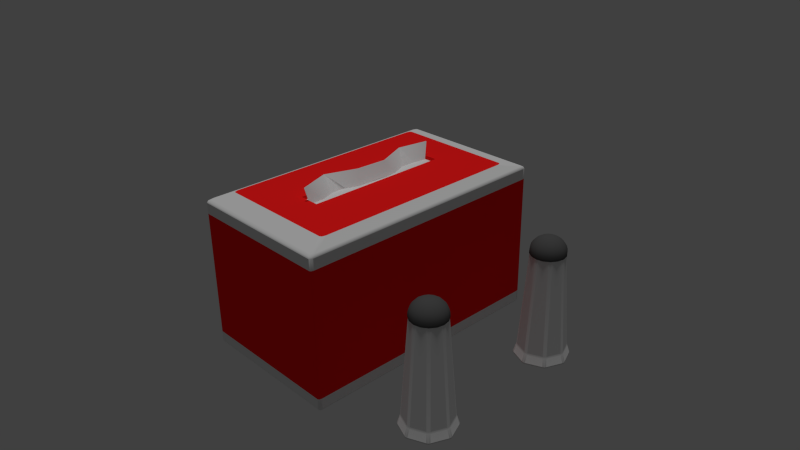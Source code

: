 # Source: RestaurantTableSet1.blend  (saved by Blender 2.79.0; exported with 4.5.12 LTS)
import bpy
from mathutils import Matrix  # noqa: F401  (used for matrix-valued properties, if any)

bpy.ops.wm.read_factory_settings(use_empty=True)
scene = bpy.context.scene
scene.name = 'Scene'

# ---- collections
col_collection_1 = bpy.data.collections.new('Collection 1'); scene.collection.children.link(col_collection_1)

# ---- materials (node trees are filled in below, after node groups)
mat_glassshaker = bpy.data.materials.new('glassShaker')
mat_glassshaker.alpha_threshold = 0.0
mat_glassshaker.use_transparent_shadow = False
mat_glassshaker.roughness = 0.5
mat_metaltip = bpy.data.materials.new('metalTip')
mat_metaltip.alpha_threshold = 0.0
mat_metaltip.use_transparent_shadow = False
mat_metaltip.diffuse_color = (0.1, 0.1, 0.1, 1.0)
mat_metaltip.roughness = 0.5
mat_salt = bpy.data.materials.new('salt')
mat_salt.alpha_threshold = 0.0
mat_salt.use_transparent_shadow = False
mat_salt.diffuse_color = (0.05345, 0.05345, 0.05345, 1.0)
mat_salt.roughness = 0.5
mat_salt.specular_intensity = 0.0
mat_holder = bpy.data.materials.new('holder')
mat_holder.alpha_threshold = 0.0
mat_holder.use_transparent_shadow = False
mat_holder.diffuse_color = (1.0, 0.0125, 0.0125, 1.0)
mat_holder.roughness = 0.5
mat_holder.line_color = (0.0, 0.0, 0.0, 1.0)
mat_napkin = bpy.data.materials.new('napkin')
mat_napkin.alpha_threshold = 0.0
mat_napkin.use_transparent_shadow = False
mat_napkin.roughness = 0.5
mat_napkin.specular_intensity = 0.0
mat_moarholder = bpy.data.materials.new('moarHolder')
mat_moarholder.alpha_threshold = 0.0
mat_moarholder.use_transparent_shadow = False
mat_moarholder.roughness = 0.5

# ---- material node trees

# ---- world
world_world = bpy.data.worlds.new('World'); scene.world = world_world
world_world.color = (0.05088, 0.05088, 0.05088)
world_world.use_sun_shadow = False
world_world.sun_shadow_jitter_overblur = 0.0
world_world.cycles.sampling_method = 'NONE'
world_world.cycles.sample_map_resolution = 256

# ---- cameras
cam_camera = bpy.data.cameras.new('Camera')
cam_camera.clip_end = 100.0
cam_camera.lens = 35.0
cam_camera.sensor_width = 32.0
cam_camera.sensor_height = 18.0
cam_camera.ortho_scale = 7.314
cam_camera.dof.focus_distance = 0.0
cam_camera.dof.aperture_fstop = 128.0

# ---- lights
light_lamp = bpy.data.lights.new('Lamp', 'SUN')
light_lamp.transmission_factor = 0.0
light_lamp.cutoff_distance = 30.0
light_lamp.angle = 0.1993
light_lamp.energy = 1.0
light_lamp.shadow_buffer_clip_start = 1.001
light_lamp.shadow_soft_size = 0.1
light_lamp.shadow_cascade_max_distance = 1000.0
light_lamp.cycles.use_multiple_importance_sampling = False

# ---- meshes
me_cylinder_008 = bpy.data.meshes.new('Cylinder.008')
me_cylinder_008.from_pydata([(0.02318, 0.3474, -0.7378), (-7.451e-09, 0.3379, -0.7617), (-0.02318, 0.3474, -0.7378), (0.01415, 0.3488, -0.7547), (-4.41e-09, 0.3541, -0.7527), (-0.01415, 0.3488, -0.7547), (-3.742e-09, 0.351, -0.7366), (0.2389, 0.2389, -0.7617), (0.2293, 0.2621, -0.7378), (0.2621, 0.2293, -0.7378), (0.2367, 0.2567, -0.7547), (0.2504, 0.2504, -0.7527), (0.2482, 0.2482, -0.7366), (0.2567, 0.2367, -0.7547), (0.3379, -1.304e-08, -0.7617), (0.3474, 0.02318, -0.7378), (0.3474, -0.02318, -0.7378), (0.3488, 0.01415, -0.7547), (0.3541, -1.261e-08, -0.7527), (0.351, -1.332e-08, -0.7366), (0.3488, -0.01415, -0.7547), (0.2389, -0.2389, -0.7617), (0.2621, -0.2293, -0.7378), (0.2293, -0.2621, -0.7378), (0.2567, -0.2367, -0.7547), (0.2504, -0.2504, -0.7527), (0.2482, -0.2482, -0.7366), (0.2367, -0.2567, -0.7547), (-3.166e-08, -0.3379, -0.7617), (0.02318, -0.3474, -0.7378), (-0.02318, -0.3474, -0.7378), (0.01415, -0.3488, -0.7547), (-3.197e-08, -0.3541, -0.7527), (-3.629e-08, -0.351, -0.7366), (-0.01415, -0.3488, -0.7547), (-0.2389, -0.2389, -0.7617), (-0.2293, -0.2621, -0.7378), (-0.2621, -0.2293, -0.7378), (-0.2367, -0.2567, -0.7547), (-0.2504, -0.2504, -0.7527), (-0.2482, -0.2482, -0.7366), (-0.2567, -0.2367, -0.7547), (-0.3379, 8.382e-09, -0.7617), (-0.3474, -0.02318, -0.7378), (-0.3474, 0.02318, -0.7378), (-0.3488, -0.01415, -0.7547), (-0.3541, 2.258e-09, -0.7527), (-0.351, 6.037e-09, -0.7366), (-0.3488, 0.01415, -0.7547), (-0.2389, 0.2389, -0.7617), (-0.2621, 0.2293, -0.7378), (-0.2293, 0.2621, -0.7378), (-0.2567, 0.2367, -0.7547), (-0.2504, 0.2504, -0.7527), (-0.2482, 0.2482, -0.7366), (-0.2367, 0.2567, -0.7547), (0.02318, 0.2144, 0.6812), (-0.02318, 0.2144, 0.6812), (-9.978e-09, 0.2184, 0.6812), (0.168, 0.1352, 0.6812), (0.1352, 0.168, 0.6812), (0.1544, 0.1544, 0.6812), (0.2144, -0.02318, 0.6812), (0.2144, 0.02318, 0.6812), (0.2184, -7.639e-09, 0.6812), (0.1352, -0.168, 0.6812), (0.168, -0.1352, 0.6812), (0.1544, -0.1544, 0.6812), (-0.02318, -0.2144, 0.6812), (0.02318, -0.2144, 0.6812), (-2.953e-08, -0.2184, 0.6812), (-0.168, -0.1352, 0.6812), (-0.1352, -0.168, 0.6812), (-0.1544, -0.1544, 0.6812), (-0.2144, 0.02318, 0.6812), (-0.2144, -0.02318, 0.6812), (-0.2184, 6.494e-09, 0.6812), (-0.1352, 0.168, 0.6812), (-0.168, 0.1352, 0.6812), (-0.1544, 0.1544, 0.6812), (-0.02318, 0.3145, -0.6377), (-0.02318, 0.3097, -0.6133), (0.02318, 0.3097, -0.6133), (0.02318, 0.3145, -0.6377), (-1.406e-08, 0.3137, -0.6133), (-1.298e-08, 0.3185, -0.6377), (0.206, 0.2388, -0.6377), (0.2026, 0.2354, -0.6133), (0.2354, 0.2026, -0.6133), (0.2388, 0.206, -0.6377), (0.2252, 0.2252, -0.6377), (0.2218, 0.2218, -0.6133), (0.3145, 0.02318, -0.6377), (0.3097, 0.02318, -0.6133), (0.3097, -0.02318, -0.6133), (0.3145, -0.02318, -0.6377), (0.3185, -1.121e-08, -0.6377), (0.3137, -1.092e-08, -0.6133), (0.2388, -0.206, -0.6377), (0.2354, -0.2026, -0.6133), (0.2026, -0.2354, -0.6133), (0.206, -0.2388, -0.6377), (0.2252, -0.2252, -0.6377), (0.2218, -0.2218, -0.6133), (0.02318, -0.3145, -0.6377), (0.02318, -0.3097, -0.6133), (-0.02318, -0.3097, -0.6133), (-0.02318, -0.3145, -0.6377), (-3.953e-08, -0.3185, -0.6377), (-3.982e-08, -0.3137, -0.6133), (-0.206, -0.2388, -0.6377), (-0.2026, -0.2354, -0.6133), (-0.2354, -0.2026, -0.6133), (-0.2388, -0.206, -0.6377), (-0.2252, -0.2252, -0.6377), (-0.2218, -0.2218, -0.6133), (-0.3145, -0.02318, -0.6377), (-0.3097, -0.02318, -0.6133), (-0.3097, 0.02318, -0.6133), (-0.3145, 0.02318, -0.6377), (-0.3185, 9.622e-09, -0.6377), (-0.3137, 1.002e-08, -0.6133), (-0.2388, 0.206, -0.6377), (-0.2354, 0.2026, -0.6133), (-0.2026, 0.2354, -0.6133), (-0.206, 0.2388, -0.6377), (-0.2252, 0.2252, -0.6377), (-0.2218, 0.2218, -0.6133)], [], [(84, 58, 56, 82), (93, 63, 64, 97), (123, 78, 79, 127), (117, 75, 76, 121), (111, 72, 73, 115), (105, 69, 70, 109), (99, 66, 67, 103), (1, 7, 14, 21, 28, 35, 42, 49), (98, 22, 16, 95), (104, 29, 23, 101), (92, 15, 9, 89), (86, 8, 0, 83), (110, 36, 30, 107), (116, 43, 37, 113), (119, 122, 50, 44), (2, 51, 125, 80), (0, 3, 4, 6), (1, 5, 4, 3), (2, 6, 4, 5), (7, 10, 11, 13), (8, 12, 11, 10), (9, 13, 11, 12), (14, 17, 18, 20), (15, 19, 18, 17), (16, 20, 18, 19), (21, 24, 25, 27), (22, 26, 25, 24), (23, 27, 25, 26), (28, 31, 32, 34), (29, 33, 32, 31), (30, 34, 32, 33), (35, 38, 39, 41), (36, 40, 39, 38), (37, 41, 39, 40), (42, 45, 46, 48), (43, 47, 46, 45), (44, 48, 46, 47), (49, 52, 53, 55), (50, 54, 53, 52), (51, 55, 53, 54), (0, 8, 10, 3), (3, 10, 7, 1), (88, 59, 63, 93), (91, 61, 59, 88), (9, 15, 17, 13), (13, 17, 14, 7), (99, 94, 62, 66), (97, 64, 62, 94), (16, 22, 24, 20), (20, 24, 21, 14), (65, 69, 105, 100), (103, 67, 65, 100), (23, 29, 31, 27), (27, 31, 28, 21), (68, 72, 111, 106), (109, 70, 68, 106), (30, 36, 38, 34), (34, 38, 35, 28), (71, 75, 117, 112), (115, 73, 71, 112), (37, 43, 45, 41), (41, 45, 42, 35), (74, 78, 123, 118), (121, 76, 74, 118), (44, 50, 52, 48), (48, 52, 49, 42), (127, 79, 77, 124), (51, 2, 5, 55), (55, 5, 1, 49), (81, 57, 58, 84), (87, 82, 56, 60), (90, 12, 8, 86), (89, 9, 12, 90), (96, 19, 15, 92), (95, 16, 19, 96), (102, 26, 22, 98), (101, 23, 26, 102), (81, 124, 77, 57), (6, 85, 83, 0), (126, 54, 50, 122), (125, 51, 54, 126), (108, 33, 29, 104), (107, 30, 33, 108), (114, 40, 36, 110), (113, 37, 40, 114), (120, 47, 43, 116), (119, 44, 47, 120), (87, 60, 61, 91), (91, 88, 89, 90), (87, 91, 90, 86), (97, 94, 95, 96), (93, 97, 96, 92), (103, 100, 101, 102), (99, 103, 102, 98), (109, 106, 107, 108), (105, 109, 108, 104), (115, 112, 113, 114), (111, 115, 114, 110), (121, 118, 119, 120), (117, 121, 120, 116), (127, 124, 125, 126), (123, 127, 126, 122), (81, 84, 85, 80), (84, 82, 83, 85), (82, 87, 86, 83), (124, 81, 80, 125), (88, 93, 92, 89), (94, 99, 98, 95), (100, 105, 104, 101), (106, 111, 110, 107), (112, 117, 116, 113), (118, 123, 122, 119), (2, 80, 85, 6)])
me_cylinder_008.polygons.foreach_set('use_smooth', [1, 1, 1, 1, 1, 1, 1, 0, 0, 0, 0, 0, 0, 0, 0, 0, 1, 1, 1, 1, 1, 1, 1, 1, 1, 1, 1, 1, 1, 1, 1, 1, 1, 1, 1, 1, 1, 1, 1, 1, 1, 1, 0, 1, 1, 1, 0, 1, 1, 1, 0, 1, 1, 1, 0, 1, 1, 1, 0, 1, 1, 1, 0, 1, 1, 1, 1, 1, 1, 1, 0, 1, 1, 1, 1, 1, 1, 0, 1, 1, 1, 1, 1, 1, 1, 1, 1, 1, 1, 1, 1, 1, 1, 1, 1, 1, 1, 1, 1, 1, 1, 1, 1, 1, 1, 1, 1, 1, 1, 1, 1, 1, 1])
_uv = me_cylinder_008.uv_layers.new(name='UVMap')
_uv.uv.foreach_set('vector', [0.0, 0.0, 0.0, 0.0, 0.0, 0.0, 0.0, 0.0, 0.0, 0.0, 0.0, 0.0, 0.0, 0.0, 0.0, 0.0, 0.0, 0.0, 0.0, 0.0, 0.0, 0.0, 0.0, 0.0, 0.0, 0.0, 0.0, 0.0, 0.0, 0.0, 0.0, 0.0, 0.0, 0.0, 0.0, 0.0, 0.0, 0.0, 0.0, 0.0, 0.0, 0.0, 0.0, 0.0, 0.0, 0.0, 0.0, 0.0, 0.0, 0.0, 0.0, 0.0, 0.0, 0.0, 0.0, 0.0, 0.0, 0.0, 0.0, 0.0, 0.0, 0.0, 0.0, 0.0, 0.0, 0.0, 0.0, 0.0, 0.0, 0.0, 0.0, 0.0, 0.0, 0.0, 0.0, 0.0, 0.0, 0.0, 0.0, 0.0, 0.0, 0.0, 0.0, 0.0, 0.0, 0.0, 0.0, 0.0, 0.0, 0.0, 0.0, 0.0, 0.0, 0.0, 0.0, 0.0, 0.0, 0.0, 0.0, 0.0, 0.0, 0.0, 0.0, 0.0, 0.0, 0.0, 0.0, 0.0, 0.0, 0.0, 0.0, 0.0, 0.0, 0.0, 0.0, 0.0, 0.0, 0.0, 0.0, 0.0, 0.0, 0.0, 0.0, 0.0, 0.0, 0.0, 0.0, 0.0, 0.0, 0.0, 0.0, 0.0, 0.0, 0.0, 0.0, 0.0, 0.0, 0.0, 0.0, 0.0, 0.0, 0.0, 0.0, 0.0, 0.0, 0.0, 0.0, 0.0, 0.0, 0.0, 0.0, 0.0, 0.0, 0.0, 0.0, 0.0, 0.0, 0.0, 0.0, 0.0, 0.0, 0.0, 0.0, 0.0, 0.0, 0.0, 0.0, 0.0, 0.0, 0.0, 0.0, 0.0, 0.0, 0.0, 0.0, 0.0, 0.0, 0.0, 0.0, 0.0, 0.0, 0.0, 0.0, 0.0, 0.0, 0.0, 0.0, 0.0, 0.0, 0.0, 0.0, 0.0, 0.0, 0.0, 0.0, 0.0, 0.0, 0.0, 0.0, 0.0, 0.0, 0.0, 0.0, 0.0, 0.0, 0.0, 0.0, 0.0, 0.0, 0.0, 0.0, 0.0, 0.0, 0.0, 0.0, 0.0, 0.0, 0.0, 0.0, 0.0, 0.0, 0.0, 0.0, 0.0, 0.0, 0.0, 0.0, 0.0, 0.0, 0.0, 0.0, 0.0, 0.0, 0.0, 0.0, 0.0, 0.0, 0.0, 0.0, 0.0, 0.0, 0.0, 0.0, 0.0, 0.0, 0.0, 0.0, 0.0, 0.0, 0.0, 0.0, 0.0, 0.0, 0.0, 0.0, 0.0, 0.0, 0.0, 0.0, 0.0, 0.0, 0.0, 0.0, 0.0, 0.0, 0.0, 0.0, 0.0, 0.0, 0.0, 0.0, 0.0, 0.0, 0.0, 0.0, 0.0, 0.0, 0.0, 0.0, 0.0, 0.0, 0.0, 0.0, 0.0, 0.0, 0.0, 0.0, 0.0, 0.0, 0.0, 0.0, 0.0, 0.0, 0.0, 0.0, 0.0, 0.0, 0.0, 0.0, 0.0, 0.0, 0.0, 0.0, 0.0, 0.0, 0.0, 0.0, 0.0, 0.0, 0.0, 0.0, 0.0, 0.0, 0.0, 0.0, 0.0, 0.0, 0.0, 0.0, 0.0, 0.0, 0.0, 0.0, 0.0, 0.0, 0.0, 0.0, 0.0, 0.0, 0.0, 0.0, 0.0, 0.0, 0.0, 0.0, 0.0, 0.0, 0.0, 0.0, 0.0, 0.0, 0.0, 0.0, 0.0, 0.0, 0.0, 0.0, 0.0, 0.0, 0.0, 0.0, 0.0, 0.0, 0.0, 0.0, 0.0, 0.0, 0.0, 0.0, 0.0, 0.0, 0.0, 0.0, 0.0, 0.0, 0.0, 0.0, 0.0, 0.0, 0.0, 0.0, 0.0, 0.0, 0.0, 0.0, 0.0, 0.0, 0.0, 0.0, 0.0, 0.0, 0.0, 0.0, 0.0, 0.0, 0.0, 0.0, 0.0, 0.0, 0.0, 0.0, 0.0, 0.0, 0.0, 0.0, 0.0, 0.0, 0.0, 0.0, 0.0, 0.0, 0.0, 0.0, 0.0, 0.0, 0.0, 0.0, 0.0, 0.0, 0.0, 0.0, 0.0, 0.0, 0.0, 0.0, 0.0, 0.0, 0.0, 0.0, 0.0, 0.0, 0.0, 0.0, 0.0, 0.0, 0.0, 0.0, 0.0, 0.0, 0.0, 0.0, 0.0, 0.0, 0.0, 0.0, 0.0, 0.0, 0.0, 0.0, 0.0, 0.0, 0.0, 0.0, 0.0, 0.0, 0.0, 0.0, 0.0, 0.0, 0.0, 0.0, 0.0, 0.0, 0.0, 0.0, 0.0, 0.0, 0.0, 0.0, 0.0, 0.0, 0.0, 0.0, 0.0, 0.0, 0.0, 0.0, 0.0, 0.0, 0.0, 0.0, 0.0, 0.0, 0.0, 0.0, 0.0, 0.0, 0.0, 0.0, 0.0, 0.0, 0.0, 0.0, 0.0, 0.0, 0.0, 0.0, 0.0, 0.0, 0.0, 0.0, 0.0, 0.0, 0.0, 0.0, 0.0, 0.0, 0.0, 0.0, 0.0, 0.0, 0.0, 0.0, 0.0, 0.0, 0.0, 0.0, 0.0, 0.0, 0.0, 0.0, 0.0, 0.0, 0.0, 0.0, 0.0, 0.0, 0.0, 0.0, 0.0, 0.0, 0.0, 0.0, 0.0, 0.0, 0.0, 0.0, 0.0, 0.0, 0.0, 0.0, 0.0, 0.0, 0.0, 0.0, 0.0, 0.0, 0.0, 0.0, 0.0, 0.0, 0.0, 0.0, 0.0, 0.0, 0.0, 0.0, 0.0, 0.0, 0.0, 0.0, 0.0, 0.0, 0.0, 0.0, 0.0, 0.0, 0.0, 0.0, 0.0, 0.0, 0.0, 0.0, 0.0, 0.0, 0.0, 0.0, 0.0, 0.0, 0.0, 0.0, 0.0, 0.0, 0.0, 0.0, 0.0, 0.0, 0.0, 0.0, 0.0, 0.0, 0.0, 0.0, 0.0, 0.0, 0.0, 0.0, 0.0, 0.0, 0.0, 0.0, 0.0, 0.0, 0.0, 0.0, 0.0, 0.0, 0.0, 0.0, 0.0, 0.0, 0.0, 0.0, 0.0, 0.0, 0.0, 0.0, 0.0, 0.0, 0.0, 0.0, 0.0, 0.0, 0.0, 0.0, 0.0, 0.0, 0.0, 0.0, 0.0, 0.0, 0.0, 0.0, 0.0, 0.0, 0.0, 0.0, 0.0, 0.0, 0.0, 0.0, 0.0, 0.0, 0.0, 0.0, 0.0, 0.0, 0.0, 0.0, 0.0, 0.0, 0.0, 0.0, 0.0, 0.0, 0.0, 0.0, 0.0, 0.0, 0.0, 0.0, 0.0, 0.0, 0.0, 0.0, 0.0, 0.0, 0.0, 0.0, 0.0, 0.0, 0.0, 0.0, 0.0, 0.0, 0.0, 0.0, 0.0, 0.0, 0.0, 0.0, 0.0, 0.0, 0.0, 0.0, 0.0, 0.0, 0.0, 0.0, 0.0, 0.0, 0.0, 0.0, 0.0, 0.0, 0.0, 0.0, 0.0, 0.0, 0.0, 0.0, 0.0, 0.0, 0.0, 0.0, 0.0, 0.0, 0.0, 0.0, 0.0, 0.0, 0.0, 0.0, 0.0, 0.0, 0.0, 0.0, 0.0, 0.0, 0.0, 0.0, 0.0, 0.0, 0.0, 0.0, 0.0, 0.0, 0.0, 0.0, 0.0, 0.0, 0.0, 0.0, 0.0, 0.0, 0.0, 0.0, 0.0, 0.0, 0.0, 0.0, 0.0, 0.0, 0.0, 0.0, 0.0, 0.0, 0.0, 0.0, 0.0, 0.0, 0.0, 0.0, 0.0, 0.0, 0.0, 0.0, 0.0, 0.0, 0.0, 0.0, 0.0, 0.0, 0.0, 0.0, 0.0, 0.0, 0.0, 0.0, 0.0, 0.0, 0.0, 0.0, 0.0, 0.0, 0.0, 0.0, 0.0, 0.0, 0.0, 0.0, 0.0, 0.0, 0.0, 0.0, 0.0, 0.0, 0.0, 0.0, 0.0, 0.0, 0.0, 0.0, 0.0, 0.0, 0.0, 0.0, 0.0, 0.0, 0.0, 0.0, 0.0, 0.0, 0.0, 0.0, 0.0, 0.0, 0.0, 0.0, 0.0, 0.0, 0.0, 0.0, 0.0, 0.0, 0.0, 0.0, 0.0, 0.0, 0.0, 0.0, 0.0, 0.0, 0.0, 0.0, 0.0, 0.0, 0.0, 0.0, 0.0, 0.0, 0.0, 0.0, 0.0, 0.0, 0.0, 0.0, 0.0, 0.0, 0.0, 0.0, 0.0, 0.0, 0.0, 0.0, 0.0, 0.0, 0.0, 0.0, 0.0, 0.0, 0.0, 0.0, 0.0, 0.0, 0.0, 0.0, 0.0, 0.0, 0.0, 0.0, 0.0, 0.0, 0.0, 0.0, 0.0, 0.0, 0.0, 0.0, 0.0, 0.0, 0.0, 0.0, 0.0, 0.0, 0.0, 0.0, 0.0, 0.0, 0.0, 0.0, 0.0, 0.0, 0.0, 0.0, 0.0, 0.0, 0.0, 0.0, 0.0, 0.0, 0.0, 0.0, 0.0, 0.0, 0.0, 0.0, 0.0, 0.0, 0.0, 0.0, 0.0, 0.0, 0.0, 0.0, 0.0, 0.0, 0.0, 0.0, 0.0, 0.0, 0.0, 0.0, 0.0, 0.0, 0.0, 0.0, 0.0, 0.0, 0.0, 0.0, 0.0])
me_cylinder_008.materials.append(mat_glassshaker)
me_cylinder_008.materials.append(mat_metaltip)
me_cylinder_008.materials.append(mat_salt)
me_cylinder_008.use_remesh_preserve_volume = False
me_cylinder_008.use_remesh_preserve_attributes = False
me_cylinder_008.use_mirror_vertex_groups = False
me_cylinder_008.update()
me_cylinder_007 = bpy.data.meshes.new('Cylinder.007')
me_cylinder_007.from_pydata([(0.1769, 0.1769, 0.1812), (0.2199, 0.2199, -0.6258), (0.2502, -9.361e-09, 0.1812), (0.311, -1.362e-08, -0.6258), (0.1769, -0.1769, 0.1812), (0.2199, -0.2199, -0.6258), (-3.111e-08, -0.2502, 0.1812), (-3.072e-08, -0.311, -0.6258), (-0.1769, -0.1769, 0.1812), (-0.2199, -0.2199, -0.6258), (-0.2502, 4.558e-09, 0.1812), (-0.311, 3.681e-09, -0.6258), (-0.1769, 0.1769, 0.1812), (-0.2199, 0.2199, -0.6258), (-3.534e-09, 0.311, -0.6258), (-9.237e-09, 0.2502, 0.1812)], [], [(11, 10, 12, 13), (13, 12, 15, 14), (9, 8, 10, 11), (7, 6, 8, 9), (5, 4, 6, 7), (3, 2, 4, 5), (1, 0, 2, 3), (14, 15, 0, 1), (10, 8, 6, 4, 2, 0, 15, 12)])
me_cylinder_007.polygons.foreach_set('use_smooth', [True] * 9)
me_cylinder_007.polygons.foreach_set('material_index', [2, 2, 2, 2, 2, 2, 2, 2, 2])
me_cylinder_007.materials.append(mat_glassshaker)
me_cylinder_007.materials.append(mat_metaltip)
me_cylinder_007.materials.append(mat_salt)
me_cylinder_007.use_remesh_preserve_volume = False
me_cylinder_007.use_remesh_preserve_attributes = False
me_cylinder_007.use_mirror_vertex_groups = False
me_cylinder_007.update()
me_cylinder_006 = bpy.data.meshes.new('Cylinder.006')
me_cylinder_006.from_pydata([(0.08555, 0.2065, 0.7156), (0.2065, 0.08555, 0.7156), (0.2065, -0.08555, 0.7156), (0.08555, -0.2065, 0.7156), (-0.08555, -0.2065, 0.7156), (-0.2065, -0.08555, 0.7156), (0.1787, -0.074, 0.79), (-0.08555, 0.2065, 0.7156), (-0.2065, 0.08555, 0.7156), (0.0444, -0.1072, 0.855), (-0.1787, -0.074, 0.79), (0.074, -0.1787, 0.79), (-0.1787, 0.074, 0.79), (0.1787, 0.074, 0.79), (-0.074, -0.1787, 0.79), (-0.074, 0.1787, 0.79), (0.074, 0.1787, 0.79), (-1.965e-08, 7.662e-10, 0.88), (0.1072, 0.0444, 0.855), (-0.1072, 0.0444, 0.855), (-0.0444, -0.1072, 0.855), (0.1072, -0.0444, 0.855), (0.0444, 0.1072, 0.855), (-0.0444, 0.1072, 0.855), (-0.1072, -0.0444, 0.855), (0.08217, 0.1984, 0.7514), (-1.116e-08, 0.2243, 0.7156), (0.1984, 0.08217, 0.7514), (0.1984, -0.08217, 0.7514), (0.08217, -0.1984, 0.7514), (-0.08217, -0.1984, 0.7514), (-0.1984, -0.08217, 0.7514), (-0.1984, 0.08217, 0.7514), (-0.08217, 0.1984, 0.7514), (0.06131, 0.148, 0.8262), (0.148, 0.06131, 0.8262), (0.148, -0.06131, 0.8262), (0.06131, -0.148, 0.8262), (-0.06131, -0.148, 0.8262), (-0.148, -0.06131, 0.8262), (-0.148, 0.06131, 0.8262), (-0.06131, 0.148, 0.8262), (0.194, -3.781e-09, 0.79), (0.1372, -0.1372, 0.79), (-0.1372, -0.1372, 0.79), (-0.194, 3.763e-09, 0.79), (-2.248e-08, -0.194, 0.79), (-0.1372, 0.1372, 0.79), (0.1372, 0.1372, 0.79), (-5.506e-09, 0.194, 0.79), (0.02379, 0.05742, 0.8738), (0.05742, 0.02379, 0.8738), (0.05742, -0.02379, 0.8738), (0.02379, -0.05742, 0.8738), (-0.02379, -0.05742, 0.8738), (-0.05742, -0.02379, 0.8738), (-0.05742, 0.02379, 0.8738), (-0.02379, 0.05742, 0.8738), (0.0823, -0.0823, 0.855), (-1.776e-08, -0.1164, 0.855), (0.0823, 0.0823, 0.855), (0.1164, -9.516e-10, 0.855), (-0.1164, 3.763e-09, 0.855), (-0.0823, 0.0823, 0.855), (-0.0823, -0.0823, 0.855), (-1.022e-08, 0.1164, 0.855), (0.1586, 0.1586, 0.7156), (0.2243, -7.552e-09, 0.7156), (0.1586, -0.1586, 0.7156), (-2.625e-08, -0.2243, 0.7156), (-0.1586, -0.1586, 0.7156), (-0.2243, 3.763e-09, 0.7156), (-0.1586, 0.1586, 0.7156), (-0.2089, 0.08653, 0.6812), (-0.08653, 0.2089, 0.6812), (-0.2089, -0.08653, 0.6812), (-0.08653, -0.2089, 0.6812), (0.08653, -0.2089, 0.6812), (0.2089, -0.08653, 0.6812), (0.2089, 0.08653, 0.6812), (0.08653, 0.2089, 0.6812), (-8.951e-09, 0.2154, 0.7514), (0.1523, 0.1523, 0.7514), (0.2154, -6.237e-09, 0.7514), (0.1523, -0.1523, 0.7514), (-2.544e-08, -0.2154, 0.7514), (-0.1523, -0.1523, 0.7514), (-0.2154, 4.25e-09, 0.7514), (-0.1523, 0.1523, 0.7514), (-4.467e-09, 0.1607, 0.8263), (0.1136, 0.1136, 0.8263), (0.1607, -3.547e-09, 0.8263), (0.1136, -0.1136, 0.8263), (-1.613e-08, -0.1607, 0.8263), (-0.1136, -0.1136, 0.8263), (-0.1607, 4.175e-09, 0.8263), (-0.1136, 0.1136, 0.8263), (-1.468e-08, 0.07895, 0.8689), (0.05583, 0.05583, 0.8689), (0.07895, 1.123e-10, 0.8689), (0.05583, -0.05583, 0.8689), (-1.936e-08, -0.07895, 0.8689), (-0.05583, -0.05583, 0.8689), (-0.07895, 2.971e-09, 0.8689), (-0.05583, 0.05583, 0.8689), (-1.049e-08, 0.2268, 0.6812), (0.1604, 0.1604, 0.6812), (0.2268, -7.365e-09, 0.6812), (0.1604, -0.1604, 0.6812), (-2.654e-08, -0.2268, 0.6812), (-0.1604, -0.1604, 0.6812), (-0.2268, 4.733e-09, 0.6812), (-0.1604, 0.1604, 0.6812), (-0.2089, 0.08653, 0.6562), (-0.08653, 0.2089, 0.6562), (-0.2089, -0.08653, 0.6562), (-0.08653, -0.2089, 0.6562), (0.08653, -0.2089, 0.6562), (0.2089, -0.08653, 0.6562), (0.2089, 0.08653, 0.6562), (0.08653, 0.2089, 0.6562), (-1.049e-08, 0.2268, 0.6562), (0.1604, 0.1604, 0.6562), (0.2268, -7.365e-09, 0.6562), (0.1604, -0.1604, 0.6562), (-2.654e-08, -0.2268, 0.6562), (-0.1604, -0.1604, 0.6562), (-0.2268, 4.733e-09, 0.6562), (-0.1604, 0.1604, 0.6562), (-0.01828, 0.007571, 0.6562), (-0.007571, 0.01828, 0.6562), (-0.01828, -0.007571, 0.6562), (-0.007571, -0.01828, 0.6562), (0.007571, -0.01828, 0.6562), (0.01828, -0.007571, 0.6562), (0.01828, 0.007571, 0.6562), (0.007571, 0.01828, 0.6562), (-1.452e-08, 0.01985, 0.6562), (0.01403, 0.01403, 0.6562), (0.01985, -1.494e-09, 0.6562), (0.01403, -0.01403, 0.6562), (-1.592e-08, -0.01985, 0.6562), (-0.01403, -0.01403, 0.6562), (-0.01985, -4.357e-10, 0.6562), (-0.01403, 0.01403, 0.6562)], [], [(0, 80, 105, 26), (0, 26, 81, 25), (0, 25, 82, 66), (0, 66, 106, 80), (1, 79, 106, 66), (1, 66, 82, 27), (1, 27, 83, 67), (1, 67, 107, 79), (2, 78, 107, 67), (2, 67, 83, 28), (2, 28, 84, 68), (2, 68, 108, 78), (3, 77, 108, 68), (3, 68, 84, 29), (3, 29, 85, 69), (3, 69, 109, 77), (4, 76, 109, 69), (4, 69, 85, 30), (4, 30, 86, 70), (4, 70, 110, 76), (5, 75, 110, 70), (5, 70, 86, 31), (5, 31, 87, 71), (5, 71, 111, 75), (6, 43, 84, 28), (6, 28, 83, 42), (6, 42, 91, 36), (6, 36, 92, 43), (7, 74, 112, 72), (7, 72, 88, 33), (7, 33, 81, 26), (7, 26, 105, 74), (8, 73, 111, 71), (8, 71, 87, 32), (8, 32, 88, 72), (8, 72, 112, 73), (9, 59, 93, 37), (9, 37, 92, 58), (9, 58, 100, 53), (9, 53, 101, 59), (10, 45, 87, 31), (10, 31, 86, 44), (10, 44, 94, 39), (10, 39, 95, 45), (11, 46, 85, 29), (11, 29, 84, 43), (11, 43, 92, 37), (11, 37, 93, 46), (12, 47, 88, 32), (12, 32, 87, 45), (12, 45, 95, 40), (12, 40, 96, 47), (13, 42, 83, 27), (13, 27, 82, 48), (13, 48, 90, 35), (13, 35, 91, 42), (14, 44, 86, 30), (14, 30, 85, 46), (14, 46, 93, 38), (14, 38, 94, 44), (15, 49, 81, 33), (15, 33, 88, 47), (15, 47, 96, 41), (15, 41, 89, 49), (16, 48, 82, 25), (16, 25, 81, 49), (16, 49, 89, 34), (16, 34, 90, 48), (17, 51, 98, 50), (17, 50, 97, 57), (17, 57, 104, 56), (17, 56, 103, 55), (17, 55, 102, 54), (17, 54, 101, 53), (17, 53, 100, 52), (17, 52, 99, 51), (18, 61, 91, 35), (18, 35, 90, 60), (18, 60, 98, 51), (18, 51, 99, 61), (19, 63, 96, 40), (19, 40, 95, 62), (19, 62, 103, 56), (19, 56, 104, 63), (20, 64, 94, 38), (20, 38, 93, 59), (20, 59, 101, 54), (20, 54, 102, 64), (21, 58, 92, 36), (21, 36, 91, 61), (21, 61, 99, 52), (21, 52, 100, 58), (22, 60, 90, 34), (22, 34, 89, 65), (22, 65, 97, 50), (22, 50, 98, 60), (23, 65, 89, 41), (23, 41, 96, 63), (23, 63, 104, 57), (23, 57, 97, 65), (24, 62, 95, 39), (24, 39, 94, 64), (24, 64, 102, 55), (24, 55, 103, 62), (73, 112, 128, 113), (77, 109, 125, 117), (112, 74, 114, 128), (107, 78, 118, 123), (74, 105, 121, 114), (78, 108, 124, 118), (110, 75, 115, 126), (106, 79, 119, 122), (75, 111, 127, 115), (79, 107, 123, 119), (109, 76, 116, 125), (105, 80, 120, 121), (76, 110, 126, 116), (111, 73, 113, 127), (80, 106, 122, 120), (108, 77, 117, 124), (116, 126, 142, 132), (127, 113, 129, 143), (120, 122, 138, 136), (124, 117, 133, 140), (113, 128, 144, 129), (117, 125, 141, 133), (128, 114, 130, 144), (123, 118, 134, 139), (114, 121, 137, 130), (118, 124, 140, 134), (126, 115, 131, 142), (122, 119, 135, 138), (115, 127, 143, 131), (119, 123, 139, 135), (125, 116, 132, 141), (121, 120, 136, 137)])
me_cylinder_006.polygons.foreach_set('use_smooth', [True] * 136)
me_cylinder_006.polygons.foreach_set('material_index', [1, 1, 1, 1, 1, 1, 1, 1, 1, 1, 1, 1, 1, 1, 1, 1, 1, 1, 1, 1, 1, 1, 1, 1, 1, 1, 1, 1, 1, 1, 1, 1, 1, 1, 1, 1, 1, 1, 1, 1, 1, 1, 1, 1, 1, 1, 1, 1, 1, 1, 1, 1, 1, 1, 1, 1, 1, 1, 1, 1, 1, 1, 1, 1, 1, 1, 1, 1, 1, 1, 1, 1, 1, 1, 1, 1, 1, 1, 1, 1, 1, 1, 1, 1, 1, 1, 1, 1, 1, 1, 1, 1, 1, 1, 1, 1, 1, 1, 1, 1, 1, 1, 1, 1, 1, 1, 1, 1, 1, 1, 1, 1, 1, 1, 1, 1, 1, 1, 1, 1, 1, 1, 1, 1, 1, 1, 1, 1, 1, 1, 1, 1, 1, 1, 1, 1])
_uv = me_cylinder_006.uv_layers.new(name='UVMap')
_uv.uv.foreach_set('vector', [0.0, 0.0, 0.0, 0.0, 0.0, 0.0, 0.0, 0.0, 0.0, 0.0, 0.0, 0.0, 0.0, 0.0, 0.0, 0.0, 0.0, 0.0, 0.0, 0.0, 0.0, 0.0, 0.0, 0.0, 0.0, 0.0, 0.0, 0.0, 0.0, 0.0, 0.0, 0.0, 0.0, 0.0, 0.0, 0.0, 0.0, 0.0, 0.0, 0.0, 0.0, 0.0, 0.0, 0.0, 0.0, 0.0, 0.0, 0.0, 0.0, 0.0, 0.0, 0.0, 0.0, 0.0, 0.0, 0.0, 0.0, 0.0, 0.0, 0.0, 0.0, 0.0, 0.0, 0.0, 0.0, 0.0, 0.0, 0.0, 0.0, 0.0, 0.0, 0.0, 0.0, 0.0, 0.0, 0.0, 0.0, 0.0, 0.0, 0.0, 0.0, 0.0, 0.0, 0.0, 0.0, 0.0, 0.0, 0.0, 0.0, 0.0, 0.0, 0.0, 0.0, 0.0, 0.0, 0.0, 0.0, 0.0, 0.0, 0.0, 0.0, 0.0, 0.0, 0.0, 0.0, 0.0, 0.0, 0.0, 0.0, 0.0, 0.0, 0.0, 0.0, 0.0, 0.0, 0.0, 0.0, 0.0, 0.0, 0.0, 0.0, 0.0, 0.0, 0.0, 0.0, 0.0, 0.0, 0.0, 0.0, 0.0, 0.0, 0.0, 0.0, 0.0, 0.0, 0.0, 0.0, 0.0, 0.0, 0.0, 0.0, 0.0, 0.0, 0.0, 0.0, 0.0, 0.0, 0.0, 0.0, 0.0, 0.0, 0.0, 0.0, 0.0, 0.0, 0.0, 0.0, 0.0, 0.0, 0.0, 0.0, 0.0, 0.0, 0.0, 0.0, 0.0, 0.0, 0.0, 0.0, 0.0, 0.0, 0.0, 0.0, 0.0, 0.0, 0.0, 0.0, 0.0, 0.0, 0.0, 0.0, 0.0, 0.0, 0.0, 0.0, 0.0, 0.0, 0.0, 0.0, 0.0, 0.0, 0.0, 0.0, 0.0, 0.0, 0.0, 0.0, 0.0, 0.0, 0.0, 0.0, 0.0, 0.0, 0.0, 0.0, 0.0, 0.0, 0.0, 0.0, 0.0, 0.0, 0.0, 0.0, 0.0, 0.0, 0.0, 0.0, 0.0, 0.0, 0.0, 0.0, 0.0, 0.0, 0.0, 0.0, 0.0, 0.0, 0.0, 0.0, 0.0, 0.0, 0.0, 0.0, 0.0, 0.0, 0.0, 0.0, 0.0, 0.0, 0.0, 0.0, 0.0, 0.0, 0.0, 0.0, 0.0, 0.0, 0.0, 0.0, 0.0, 0.0, 0.0, 0.0, 0.0, 0.0, 0.0, 0.0, 0.0, 0.0, 0.0, 0.0, 0.0, 0.0, 0.0, 0.0, 0.0, 0.0, 0.0, 0.0, 0.0, 0.0, 0.0, 0.0, 0.0, 0.0, 0.0, 0.0, 0.0, 0.0, 0.0, 0.0, 0.0, 0.0, 0.0, 0.0, 0.0, 0.0, 0.0, 0.5011, 0.3084, 0.4275, 0.3217, 0.3953, 0.2467, 0.5001, 0.2269, 0.5011, 0.3084, 0.5001, 0.2269, 0.6049, 0.2471, 0.5746, 0.323, 0.5011, 0.3084, 0.5746, 0.323, 0.5513, 0.3799, 0.5014, 0.3969, 0.5011, 0.3084, 0.5014, 0.3969, 0.4513, 0.3784, 0.4275, 0.3217, 0.0, 0.0, 0.0, 0.0, 0.0, 0.0, 0.0, 0.0, 0.0, 0.0, 0.0, 0.0, 0.0, 0.0, 0.0, 0.0, 0.0, 0.0, 0.0, 0.0, 0.0, 0.0, 0.0, 0.0, 0.0, 0.0, 0.0, 0.0, 0.0, 0.0, 0.0, 0.0, 0.0, 0.0, 0.0, 0.0, 0.0, 0.0, 0.0, 0.0, 0.0, 0.0, 0.0, 0.0, 0.0, 0.0, 0.0, 0.0, 0.0, 0.0, 0.0, 0.0, 0.0, 0.0, 0.0, 0.0, 0.0, 0.0, 0.0, 0.0, 0.0, 0.0, 0.0, 0.0, 0.0, 0.0, 0.0, 0.0, 0.0, 0.0, 0.0, 0.0, 0.0, 0.0, 0.0, 0.0, 0.0, 0.0, 0.0, 0.0, 0.0, 0.0, 0.0, 0.0, 0.0, 0.0, 0.0, 0.0, 0.0, 0.0, 0.0, 0.0, 0.0, 0.0, 0.0, 0.0, 0.0, 0.0, 0.0, 0.0, 0.0, 0.0, 0.0, 0.0, 0.0, 0.0, 0.0, 0.0, 0.0, 0.0, 0.0, 0.0, 0.0, 0.0, 0.0, 0.0, 0.0, 0.0, 0.0, 0.0, 0.0, 0.0, 0.0, 0.0, 0.0, 0.0, 0.0, 0.0, 0.0, 0.0, 0.0, 0.0, 0.0, 0.0, 0.0, 0.0, 0.0, 0.0, 0.0, 0.0, 0.0, 0.0, 0.0, 0.0, 0.0, 0.0, 0.0, 0.0, 0.0, 0.0, 0.0, 0.0, 0.0, 0.0, 0.0, 0.0, 0.0, 0.0, 0.0, 0.0, 0.0, 0.0, 0.0, 0.0, 0.0, 0.0, 0.0, 0.0, 0.0, 0.0, 0.0, 0.0, 0.0, 0.0, 0.0, 0.0, 0.0, 0.0, 0.0, 0.0, 0.0, 0.0, 0.0, 0.0, 0.0, 0.0, 0.0, 0.0, 0.0, 0.0, 0.0, 0.0, 0.0, 0.0, 0.0, 0.0, 0.0, 0.0, 0.0, 0.0, 0.0, 0.0, 0.0, 0.0, 0.0, 0.0, 0.0, 0.0, 0.0, 0.0, 0.0, 0.0, 0.0, 0.0, 0.0, 0.0, 0.0, 0.0, 0.0, 0.0, 0.0, 0.0, 0.0, 0.0, 0.5001, 0.4996, 0.6032, 0.5011, 0.6204, 0.5509, 0.5721, 0.5733, 0.5001, 0.4996, 0.5721, 0.5733, 0.5489, 0.6207, 0.4988, 0.6024, 0.5001, 0.4996, 0.4988, 0.6024, 0.4489, 0.6195, 0.4263, 0.5712, 0.5001, 0.4996, 0.4263, 0.5712, 0.3788, 0.548, 0.3971, 0.4979, 0.5001, 0.4996, 0.3971, 0.4979, 0.3799, 0.4481, 0.4282, 0.4257, 0.5001, 0.4996, 0.4282, 0.4257, 0.4513, 0.3784, 0.5014, 0.3969, 0.5001, 0.4996, 0.5014, 0.3969, 0.5513, 0.3799, 0.5739, 0.4281, 0.5001, 0.4996, 0.5739, 0.4281, 0.6213, 0.4511, 0.6032, 0.5011, 0.6917, 0.5008, 0.678, 0.4273, 0.7529, 0.3948, 0.773, 0.4995, 0.6917, 0.5008, 0.773, 0.4995, 0.7531, 0.6043, 0.6773, 0.5741, 0.6917, 0.5008, 0.6773, 0.5741, 0.6204, 0.5509, 0.6032, 0.5011, 0.6917, 0.5008, 0.6032, 0.5011, 0.6213, 0.4511, 0.678, 0.4273, 0.3638, 0.6341, 0.4255, 0.6766, 0.3952, 0.7527, 0.3068, 0.6926, 0.3638, 0.6341, 0.3068, 0.6926, 0.2468, 0.6043, 0.322, 0.5719, 0.3638, 0.6341, 0.322, 0.5719, 0.3788, 0.548, 0.4263, 0.5712, 0.3638, 0.6341, 0.4263, 0.5712, 0.4489, 0.6195, 0.4255, 0.6766, 0.3653, 0.3632, 0.3229, 0.4248, 0.2469, 0.3947, 0.307, 0.3065, 0.3653, 0.3632, 0.307, 0.3065, 0.3953, 0.2467, 0.4275, 0.3217, 0.3653, 0.3632, 0.4275, 0.3217, 0.4513, 0.3784, 0.4282, 0.4257, 0.3653, 0.3632, 0.4282, 0.4257, 0.3799, 0.4481, 0.3229, 0.4248, 0.6363, 0.3653, 0.5746, 0.323, 0.6049, 0.2471, 0.693, 0.3069, 0.6363, 0.3653, 0.693, 0.3069, 0.7529, 0.3948, 0.678, 0.4273, 0.6363, 0.3653, 0.678, 0.4273, 0.6213, 0.4511, 0.5739, 0.4281, 0.6363, 0.3653, 0.5739, 0.4281, 0.5513, 0.3799, 0.5746, 0.323, 0.6349, 0.6358, 0.6773, 0.5741, 0.7531, 0.6043, 0.6932, 0.6926, 0.6349, 0.6358, 0.6932, 0.6926, 0.605, 0.7527, 0.5727, 0.6775, 0.6349, 0.6358, 0.5727, 0.6775, 0.5489, 0.6207, 0.5721, 0.5733, 0.6349, 0.6358, 0.5721, 0.5733, 0.6204, 0.5509, 0.6773, 0.5741, 0.4991, 0.6911, 0.5727, 0.6775, 0.605, 0.7527, 0.5001, 0.7727, 0.4991, 0.6911, 0.5001, 0.7727, 0.3952, 0.7527, 0.4255, 0.6766, 0.4991, 0.6911, 0.4255, 0.6766, 0.4489, 0.6195, 0.4988, 0.6024, 0.4991, 0.6911, 0.4988, 0.6024, 0.5489, 0.6207, 0.5727, 0.6775, 0.3084, 0.4982, 0.322, 0.5719, 0.2468, 0.6043, 0.2269, 0.4995, 0.3084, 0.4982, 0.2269, 0.4995, 0.2469, 0.3947, 0.3229, 0.4248, 0.3084, 0.4982, 0.3229, 0.4248, 0.3799, 0.4481, 0.3971, 0.4979, 0.3084, 0.4982, 0.3971, 0.4979, 0.3788, 0.548, 0.322, 0.5719, 0.0, 0.0, 0.0, 0.0, 0.0, 0.0, 0.0, 0.0, 0.0, 0.0, 0.0, 0.0, 0.0, 0.0, 0.0, 0.0, 0.0, 0.0, 0.0, 0.0, 0.0, 0.0, 0.0, 0.0, 0.0, 0.0, 0.0, 0.0, 0.0, 0.0, 0.0, 0.0, 0.0, 0.0, 0.0, 0.0, 0.0, 0.0, 0.0, 0.0, 0.0, 0.0, 0.0, 0.0, 0.0, 0.0, 0.0, 0.0, 0.0, 0.0, 0.0, 0.0, 0.0, 0.0, 0.0, 0.0, 0.0, 0.0, 0.0, 0.0, 0.0, 0.0, 0.0, 0.0, 0.0, 0.0, 0.0, 0.0, 0.0, 0.0, 0.0, 0.0, 0.0, 0.0, 0.0, 0.0, 0.0, 0.0, 0.0, 0.0, 0.0, 0.0, 0.0, 0.0, 0.0, 0.0, 0.0, 0.0, 0.0, 0.0, 0.0, 0.0, 0.0, 0.0, 0.0, 0.0, 0.0, 0.0, 0.0, 0.0, 0.0, 0.0, 0.0, 0.0, 0.0, 0.0, 0.0, 0.0, 0.0, 0.0, 0.0, 0.0, 0.0, 0.0, 0.0, 0.0, 0.0, 0.0, 0.0, 0.0, 0.0, 0.0, 0.0, 0.0, 0.0, 0.0, 0.0, 0.0, 0.0, 0.0, 0.0, 0.0, 0.0, 0.0, 0.0, 0.0, 0.0, 0.0, 0.0, 0.0, 0.0, 0.0, 0.0, 0.0, 0.0, 0.0, 0.0, 0.0, 0.0, 0.0, 0.0, 0.0, 0.0, 0.0, 0.0, 0.0, 0.0, 0.0, 0.0, 0.0, 0.0, 0.0, 0.0, 0.0, 0.0, 0.0, 0.0, 0.0, 0.0, 0.0, 0.0, 0.0, 0.0, 0.0, 0.0, 0.0, 0.0, 0.0, 0.0, 0.0, 0.0, 0.0, 0.0, 0.0, 0.0, 0.0, 0.0, 0.0, 0.0, 0.0, 0.0, 0.0, 0.0, 0.0, 0.0, 0.0, 0.0, 0.0, 0.0, 0.0, 0.0, 0.0, 0.0, 0.0, 0.0, 0.0, 0.0, 0.0, 0.0, 0.0, 0.0, 0.0, 0.0, 0.0, 0.0, 0.0, 0.0, 0.0, 0.0, 0.0, 0.0, 0.0, 0.0, 0.0, 0.0, 0.0, 0.0, 0.0, 0.0, 0.0, 0.0, 0.0, 0.0, 0.0, 0.0, 0.0, 0.0, 0.0, 0.0, 0.0, 0.0, 0.0, 0.0, 0.0, 0.0, 0.0, 0.0, 0.0, 0.0, 0.0, 0.0, 0.0, 0.0, 0.0, 0.0, 0.0])
me_cylinder_006.materials.append(mat_glassshaker)
me_cylinder_006.materials.append(mat_metaltip)
me_cylinder_006.materials.append(mat_salt)
me_cylinder_006.use_remesh_preserve_volume = False
me_cylinder_006.use_remesh_preserve_attributes = False
me_cylinder_006.use_mirror_vertex_groups = False
me_cylinder_006.update()
me_cylinder_005 = bpy.data.meshes.new('Cylinder.005')
me_cylinder_005.from_pydata([(0.08555, 0.2065, 0.7156), (0.2065, 0.08555, 0.7156), (0.2065, -0.08555, 0.7156), (0.08555, -0.2065, 0.7156), (-0.08555, -0.2065, 0.7156), (-0.2065, -0.08555, 0.7156), (0.1787, -0.074, 0.79), (-0.08555, 0.2065, 0.7156), (-0.2065, 0.08555, 0.7156), (0.0444, -0.1072, 0.855), (-0.1787, -0.074, 0.79), (0.074, -0.1787, 0.79), (-0.1787, 0.074, 0.79), (0.1787, 0.074, 0.79), (-0.074, -0.1787, 0.79), (-0.074, 0.1787, 0.79), (0.074, 0.1787, 0.79), (-1.965e-08, 7.662e-10, 0.88), (0.1072, 0.0444, 0.855), (-0.1072, 0.0444, 0.855), (-0.0444, -0.1072, 0.855), (0.1072, -0.0444, 0.855), (0.0444, 0.1072, 0.855), (-0.0444, 0.1072, 0.855), (-0.1072, -0.0444, 0.855), (0.08217, 0.1984, 0.7514), (-1.116e-08, 0.2243, 0.7156), (0.1984, 0.08217, 0.7514), (0.1984, -0.08217, 0.7514), (0.08217, -0.1984, 0.7514), (-0.08217, -0.1984, 0.7514), (-0.1984, -0.08217, 0.7514), (-0.1984, 0.08217, 0.7514), (-0.08217, 0.1984, 0.7514), (0.06131, 0.148, 0.8262), (0.148, 0.06131, 0.8262), (0.148, -0.06131, 0.8262), (0.06131, -0.148, 0.8262), (-0.06131, -0.148, 0.8262), (-0.148, -0.06131, 0.8262), (-0.148, 0.06131, 0.8262), (-0.06131, 0.148, 0.8262), (0.194, -3.781e-09, 0.79), (0.1372, -0.1372, 0.79), (-0.1372, -0.1372, 0.79), (-0.194, 3.763e-09, 0.79), (-2.248e-08, -0.194, 0.79), (-0.1372, 0.1372, 0.79), (0.1372, 0.1372, 0.79), (-5.506e-09, 0.194, 0.79), (0.02379, 0.05742, 0.8738), (0.05742, 0.02379, 0.8738), (0.05742, -0.02379, 0.8738), (0.02379, -0.05742, 0.8738), (-0.02379, -0.05742, 0.8738), (-0.05742, -0.02379, 0.8738), (-0.05742, 0.02379, 0.8738), (-0.02379, 0.05742, 0.8738), (0.0823, -0.0823, 0.855), (-1.776e-08, -0.1164, 0.855), (0.0823, 0.0823, 0.855), (0.1164, -9.516e-10, 0.855), (-0.1164, 3.763e-09, 0.855), (-0.0823, 0.0823, 0.855), (-0.0823, -0.0823, 0.855), (-1.022e-08, 0.1164, 0.855), (0.1586, 0.1586, 0.7156), (0.2243, -7.552e-09, 0.7156), (0.1586, -0.1586, 0.7156), (-2.625e-08, -0.2243, 0.7156), (-0.1586, -0.1586, 0.7156), (-0.2243, 3.763e-09, 0.7156), (-0.1586, 0.1586, 0.7156), (-0.2089, 0.08653, 0.6812), (-0.08653, 0.2089, 0.6812), (-0.2089, -0.08653, 0.6812), (-0.08653, -0.2089, 0.6812), (0.08653, -0.2089, 0.6812), (0.2089, -0.08653, 0.6812), (0.2089, 0.08653, 0.6812), (0.08653, 0.2089, 0.6812), (-8.951e-09, 0.2154, 0.7514), (0.1523, 0.1523, 0.7514), (0.2154, -6.237e-09, 0.7514), (0.1523, -0.1523, 0.7514), (-2.544e-08, -0.2154, 0.7514), (-0.1523, -0.1523, 0.7514), (-0.2154, 4.25e-09, 0.7514), (-0.1523, 0.1523, 0.7514), (-4.467e-09, 0.1607, 0.8263), (0.1136, 0.1136, 0.8263), (0.1607, -3.547e-09, 0.8263), (0.1136, -0.1136, 0.8263), (-1.613e-08, -0.1607, 0.8263), (-0.1136, -0.1136, 0.8263), (-0.1607, 4.175e-09, 0.8263), (-0.1136, 0.1136, 0.8263), (-1.468e-08, 0.07895, 0.8689), (0.05583, 0.05583, 0.8689), (0.07895, 1.123e-10, 0.8689), (0.05583, -0.05583, 0.8689), (-1.936e-08, -0.07895, 0.8689), (-0.05583, -0.05583, 0.8689), (-0.07895, 2.971e-09, 0.8689), (-0.05583, 0.05583, 0.8689), (-1.049e-08, 0.2268, 0.6812), (0.1604, 0.1604, 0.6812), (0.2268, -7.365e-09, 0.6812), (0.1604, -0.1604, 0.6812), (-2.654e-08, -0.2268, 0.6812), (-0.1604, -0.1604, 0.6812), (-0.2268, 4.733e-09, 0.6812), (-0.1604, 0.1604, 0.6812), (-0.2089, 0.08653, 0.6562), (-0.08653, 0.2089, 0.6562), (-0.2089, -0.08653, 0.6562), (-0.08653, -0.2089, 0.6562), (0.08653, -0.2089, 0.6562), (0.2089, -0.08653, 0.6562), (0.2089, 0.08653, 0.6562), (0.08653, 0.2089, 0.6562), (-1.049e-08, 0.2268, 0.6562), (0.1604, 0.1604, 0.6562), (0.2268, -7.365e-09, 0.6562), (0.1604, -0.1604, 0.6562), (-2.654e-08, -0.2268, 0.6562), (-0.1604, -0.1604, 0.6562), (-0.2268, 4.733e-09, 0.6562), (-0.1604, 0.1604, 0.6562), (-0.01828, 0.007571, 0.6562), (-0.007571, 0.01828, 0.6562), (-0.01828, -0.007571, 0.6562), (-0.007571, -0.01828, 0.6562), (0.007571, -0.01828, 0.6562), (0.01828, -0.007571, 0.6562), (0.01828, 0.007571, 0.6562), (0.007571, 0.01828, 0.6562), (-1.452e-08, 0.01985, 0.6562), (0.01403, 0.01403, 0.6562), (0.01985, -1.494e-09, 0.6562), (0.01403, -0.01403, 0.6562), (-1.592e-08, -0.01985, 0.6562), (-0.01403, -0.01403, 0.6562), (-0.01985, -4.357e-10, 0.6562), (-0.01403, 0.01403, 0.6562)], [], [(0, 80, 105, 26), (0, 26, 81, 25), (0, 25, 82, 66), (0, 66, 106, 80), (1, 79, 106, 66), (1, 66, 82, 27), (1, 27, 83, 67), (1, 67, 107, 79), (2, 78, 107, 67), (2, 67, 83, 28), (2, 28, 84, 68), (2, 68, 108, 78), (3, 77, 108, 68), (3, 68, 84, 29), (3, 29, 85, 69), (3, 69, 109, 77), (4, 76, 109, 69), (4, 69, 85, 30), (4, 30, 86, 70), (4, 70, 110, 76), (5, 75, 110, 70), (5, 70, 86, 31), (5, 31, 87, 71), (5, 71, 111, 75), (6, 43, 84, 28), (6, 28, 83, 42), (6, 42, 91, 36), (6, 36, 92, 43), (7, 74, 112, 72), (7, 72, 88, 33), (7, 33, 81, 26), (7, 26, 105, 74), (8, 73, 111, 71), (8, 71, 87, 32), (8, 32, 88, 72), (8, 72, 112, 73), (9, 59, 93, 37), (9, 37, 92, 58), (9, 58, 100, 53), (9, 53, 101, 59), (10, 45, 87, 31), (10, 31, 86, 44), (10, 44, 94, 39), (10, 39, 95, 45), (11, 46, 85, 29), (11, 29, 84, 43), (11, 43, 92, 37), (11, 37, 93, 46), (12, 47, 88, 32), (12, 32, 87, 45), (12, 45, 95, 40), (12, 40, 96, 47), (13, 42, 83, 27), (13, 27, 82, 48), (13, 48, 90, 35), (13, 35, 91, 42), (14, 44, 86, 30), (14, 30, 85, 46), (14, 46, 93, 38), (14, 38, 94, 44), (15, 49, 81, 33), (15, 33, 88, 47), (15, 47, 96, 41), (15, 41, 89, 49), (16, 48, 82, 25), (16, 25, 81, 49), (16, 49, 89, 34), (16, 34, 90, 48), (17, 51, 98, 50), (17, 50, 97, 57), (17, 57, 104, 56), (17, 56, 103, 55), (17, 55, 102, 54), (17, 54, 101, 53), (17, 53, 100, 52), (17, 52, 99, 51), (18, 61, 91, 35), (18, 35, 90, 60), (18, 60, 98, 51), (18, 51, 99, 61), (19, 63, 96, 40), (19, 40, 95, 62), (19, 62, 103, 56), (19, 56, 104, 63), (20, 64, 94, 38), (20, 38, 93, 59), (20, 59, 101, 54), (20, 54, 102, 64), (21, 58, 92, 36), (21, 36, 91, 61), (21, 61, 99, 52), (21, 52, 100, 58), (22, 60, 90, 34), (22, 34, 89, 65), (22, 65, 97, 50), (22, 50, 98, 60), (23, 65, 89, 41), (23, 41, 96, 63), (23, 63, 104, 57), (23, 57, 97, 65), (24, 62, 95, 39), (24, 39, 94, 64), (24, 64, 102, 55), (24, 55, 103, 62), (73, 112, 128, 113), (77, 109, 125, 117), (112, 74, 114, 128), (107, 78, 118, 123), (74, 105, 121, 114), (78, 108, 124, 118), (110, 75, 115, 126), (106, 79, 119, 122), (75, 111, 127, 115), (79, 107, 123, 119), (109, 76, 116, 125), (105, 80, 120, 121), (76, 110, 126, 116), (111, 73, 113, 127), (80, 106, 122, 120), (108, 77, 117, 124), (116, 126, 142, 132), (127, 113, 129, 143), (120, 122, 138, 136), (124, 117, 133, 140), (113, 128, 144, 129), (117, 125, 141, 133), (128, 114, 130, 144), (123, 118, 134, 139), (114, 121, 137, 130), (118, 124, 140, 134), (126, 115, 131, 142), (122, 119, 135, 138), (115, 127, 143, 131), (119, 123, 139, 135), (125, 116, 132, 141), (121, 120, 136, 137)])
me_cylinder_005.polygons.foreach_set('use_smooth', [True] * 136)
me_cylinder_005.polygons.foreach_set('material_index', [1, 1, 1, 1, 1, 1, 1, 1, 1, 1, 1, 1, 1, 1, 1, 1, 1, 1, 1, 1, 1, 1, 1, 1, 1, 1, 1, 1, 1, 1, 1, 1, 1, 1, 1, 1, 1, 1, 1, 1, 1, 1, 1, 1, 1, 1, 1, 1, 1, 1, 1, 1, 1, 1, 1, 1, 1, 1, 1, 1, 1, 1, 1, 1, 1, 1, 1, 1, 1, 1, 1, 1, 1, 1, 1, 1, 1, 1, 1, 1, 1, 1, 1, 1, 1, 1, 1, 1, 1, 1, 1, 1, 1, 1, 1, 1, 1, 1, 1, 1, 1, 1, 1, 1, 1, 1, 1, 1, 1, 1, 1, 1, 1, 1, 1, 1, 1, 1, 1, 1, 1, 1, 1, 1, 1, 1, 1, 1, 1, 1, 1, 1, 1, 1, 1, 1])
_uv = me_cylinder_005.uv_layers.new(name='UVMap')
_uv.uv.foreach_set('vector', [0.0, 0.0, 0.0, 0.0, 0.0, 0.0, 0.0, 0.0, 0.0, 0.0, 0.0, 0.0, 0.0, 0.0, 0.0, 0.0, 0.0, 0.0, 0.0, 0.0, 0.0, 0.0, 0.0, 0.0, 0.0, 0.0, 0.0, 0.0, 0.0, 0.0, 0.0, 0.0, 0.0, 0.0, 0.0, 0.0, 0.0, 0.0, 0.0, 0.0, 0.0, 0.0, 0.0, 0.0, 0.0, 0.0, 0.0, 0.0, 0.0, 0.0, 0.0, 0.0, 0.0, 0.0, 0.0, 0.0, 0.0, 0.0, 0.0, 0.0, 0.0, 0.0, 0.0, 0.0, 0.0, 0.0, 0.0, 0.0, 0.0, 0.0, 0.0, 0.0, 0.0, 0.0, 0.0, 0.0, 0.0, 0.0, 0.0, 0.0, 0.0, 0.0, 0.0, 0.0, 0.0, 0.0, 0.0, 0.0, 0.0, 0.0, 0.0, 0.0, 0.0, 0.0, 0.0, 0.0, 0.0, 0.0, 0.0, 0.0, 0.0, 0.0, 0.0, 0.0, 0.0, 0.0, 0.0, 0.0, 0.0, 0.0, 0.0, 0.0, 0.0, 0.0, 0.0, 0.0, 0.0, 0.0, 0.0, 0.0, 0.0, 0.0, 0.0, 0.0, 0.0, 0.0, 0.0, 0.0, 0.0, 0.0, 0.0, 0.0, 0.0, 0.0, 0.0, 0.0, 0.0, 0.0, 0.0, 0.0, 0.0, 0.0, 0.0, 0.0, 0.0, 0.0, 0.0, 0.0, 0.0, 0.0, 0.0, 0.0, 0.0, 0.0, 0.0, 0.0, 0.0, 0.0, 0.0, 0.0, 0.0, 0.0, 0.0, 0.0, 0.0, 0.0, 0.0, 0.0, 0.0, 0.0, 0.0, 0.0, 0.0, 0.0, 0.0, 0.0, 0.0, 0.0, 0.0, 0.0, 0.0, 0.0, 0.0, 0.0, 0.0, 0.0, 0.0, 0.0, 0.0, 0.0, 0.0, 0.0, 0.0, 0.0, 0.0, 0.0, 0.0, 0.0, 0.0, 0.0, 0.0, 0.0, 0.0, 0.0, 0.0, 0.0, 0.0, 0.0, 0.0, 0.0, 0.0, 0.0, 0.0, 0.0, 0.0, 0.0, 0.0, 0.0, 0.0, 0.0, 0.0, 0.0, 0.0, 0.0, 0.0, 0.0, 0.0, 0.0, 0.0, 0.0, 0.0, 0.0, 0.0, 0.0, 0.0, 0.0, 0.0, 0.0, 0.0, 0.0, 0.0, 0.0, 0.0, 0.0, 0.0, 0.0, 0.0, 0.0, 0.0, 0.0, 0.0, 0.0, 0.0, 0.0, 0.0, 0.0, 0.0, 0.0, 0.0, 0.0, 0.0, 0.0, 0.0, 0.0, 0.0, 0.0, 0.0, 0.0, 0.0, 0.0, 0.0, 0.0, 0.0, 0.0, 0.0, 0.0, 0.0, 0.0, 0.0, 0.0, 0.0, 0.0, 0.0, 0.0, 0.0, 0.0, 0.0, 0.0, 0.5011, 0.3084, 0.4275, 0.3217, 0.3953, 0.2467, 0.5001, 0.2269, 0.5011, 0.3084, 0.5001, 0.2269, 0.6049, 0.2471, 0.5746, 0.323, 0.5011, 0.3084, 0.5746, 0.323, 0.5513, 0.3799, 0.5014, 0.3969, 0.5011, 0.3084, 0.5014, 0.3969, 0.4513, 0.3784, 0.4275, 0.3217, 0.0, 0.0, 0.0, 0.0, 0.0, 0.0, 0.0, 0.0, 0.0, 0.0, 0.0, 0.0, 0.0, 0.0, 0.0, 0.0, 0.0, 0.0, 0.0, 0.0, 0.0, 0.0, 0.0, 0.0, 0.0, 0.0, 0.0, 0.0, 0.0, 0.0, 0.0, 0.0, 0.0, 0.0, 0.0, 0.0, 0.0, 0.0, 0.0, 0.0, 0.0, 0.0, 0.0, 0.0, 0.0, 0.0, 0.0, 0.0, 0.0, 0.0, 0.0, 0.0, 0.0, 0.0, 0.0, 0.0, 0.0, 0.0, 0.0, 0.0, 0.0, 0.0, 0.0, 0.0, 0.0, 0.0, 0.0, 0.0, 0.0, 0.0, 0.0, 0.0, 0.0, 0.0, 0.0, 0.0, 0.0, 0.0, 0.0, 0.0, 0.0, 0.0, 0.0, 0.0, 0.0, 0.0, 0.0, 0.0, 0.0, 0.0, 0.0, 0.0, 0.0, 0.0, 0.0, 0.0, 0.0, 0.0, 0.0, 0.0, 0.0, 0.0, 0.0, 0.0, 0.0, 0.0, 0.0, 0.0, 0.0, 0.0, 0.0, 0.0, 0.0, 0.0, 0.0, 0.0, 0.0, 0.0, 0.0, 0.0, 0.0, 0.0, 0.0, 0.0, 0.0, 0.0, 0.0, 0.0, 0.0, 0.0, 0.0, 0.0, 0.0, 0.0, 0.0, 0.0, 0.0, 0.0, 0.0, 0.0, 0.0, 0.0, 0.0, 0.0, 0.0, 0.0, 0.0, 0.0, 0.0, 0.0, 0.0, 0.0, 0.0, 0.0, 0.0, 0.0, 0.0, 0.0, 0.0, 0.0, 0.0, 0.0, 0.0, 0.0, 0.0, 0.0, 0.0, 0.0, 0.0, 0.0, 0.0, 0.0, 0.0, 0.0, 0.0, 0.0, 0.0, 0.0, 0.0, 0.0, 0.0, 0.0, 0.0, 0.0, 0.0, 0.0, 0.0, 0.0, 0.0, 0.0, 0.0, 0.0, 0.0, 0.0, 0.0, 0.0, 0.0, 0.0, 0.0, 0.0, 0.0, 0.0, 0.0, 0.0, 0.0, 0.0, 0.0, 0.0, 0.0, 0.0, 0.0, 0.0, 0.0, 0.0, 0.0, 0.0, 0.0, 0.0, 0.0, 0.0, 0.0, 0.0, 0.0, 0.0, 0.5001, 0.4996, 0.6032, 0.5011, 0.6204, 0.5509, 0.5721, 0.5733, 0.5001, 0.4996, 0.5721, 0.5733, 0.5489, 0.6207, 0.4988, 0.6024, 0.5001, 0.4996, 0.4988, 0.6024, 0.4489, 0.6195, 0.4263, 0.5712, 0.5001, 0.4996, 0.4263, 0.5712, 0.3788, 0.548, 0.3971, 0.4979, 0.5001, 0.4996, 0.3971, 0.4979, 0.3799, 0.4481, 0.4282, 0.4257, 0.5001, 0.4996, 0.4282, 0.4257, 0.4513, 0.3784, 0.5014, 0.3969, 0.5001, 0.4996, 0.5014, 0.3969, 0.5513, 0.3799, 0.5739, 0.4281, 0.5001, 0.4996, 0.5739, 0.4281, 0.6213, 0.4511, 0.6032, 0.5011, 0.6917, 0.5008, 0.678, 0.4273, 0.7529, 0.3948, 0.773, 0.4995, 0.6917, 0.5008, 0.773, 0.4995, 0.7531, 0.6043, 0.6773, 0.5741, 0.6917, 0.5008, 0.6773, 0.5741, 0.6204, 0.5509, 0.6032, 0.5011, 0.6917, 0.5008, 0.6032, 0.5011, 0.6213, 0.4511, 0.678, 0.4273, 0.3638, 0.6341, 0.4255, 0.6766, 0.3952, 0.7527, 0.3068, 0.6926, 0.3638, 0.6341, 0.3068, 0.6926, 0.2468, 0.6043, 0.322, 0.5719, 0.3638, 0.6341, 0.322, 0.5719, 0.3788, 0.548, 0.4263, 0.5712, 0.3638, 0.6341, 0.4263, 0.5712, 0.4489, 0.6195, 0.4255, 0.6766, 0.3653, 0.3632, 0.3229, 0.4248, 0.2469, 0.3947, 0.307, 0.3065, 0.3653, 0.3632, 0.307, 0.3065, 0.3953, 0.2467, 0.4275, 0.3217, 0.3653, 0.3632, 0.4275, 0.3217, 0.4513, 0.3784, 0.4282, 0.4257, 0.3653, 0.3632, 0.4282, 0.4257, 0.3799, 0.4481, 0.3229, 0.4248, 0.6363, 0.3653, 0.5746, 0.323, 0.6049, 0.2471, 0.693, 0.3069, 0.6363, 0.3653, 0.693, 0.3069, 0.7529, 0.3948, 0.678, 0.4273, 0.6363, 0.3653, 0.678, 0.4273, 0.6213, 0.4511, 0.5739, 0.4281, 0.6363, 0.3653, 0.5739, 0.4281, 0.5513, 0.3799, 0.5746, 0.323, 0.6349, 0.6358, 0.6773, 0.5741, 0.7531, 0.6043, 0.6932, 0.6926, 0.6349, 0.6358, 0.6932, 0.6926, 0.605, 0.7527, 0.5727, 0.6775, 0.6349, 0.6358, 0.5727, 0.6775, 0.5489, 0.6207, 0.5721, 0.5733, 0.6349, 0.6358, 0.5721, 0.5733, 0.6204, 0.5509, 0.6773, 0.5741, 0.4991, 0.6911, 0.5727, 0.6775, 0.605, 0.7527, 0.5001, 0.7727, 0.4991, 0.6911, 0.5001, 0.7727, 0.3952, 0.7527, 0.4255, 0.6766, 0.4991, 0.6911, 0.4255, 0.6766, 0.4489, 0.6195, 0.4988, 0.6024, 0.4991, 0.6911, 0.4988, 0.6024, 0.5489, 0.6207, 0.5727, 0.6775, 0.3084, 0.4982, 0.322, 0.5719, 0.2468, 0.6043, 0.2269, 0.4995, 0.3084, 0.4982, 0.2269, 0.4995, 0.2469, 0.3947, 0.3229, 0.4248, 0.3084, 0.4982, 0.3229, 0.4248, 0.3799, 0.4481, 0.3971, 0.4979, 0.3084, 0.4982, 0.3971, 0.4979, 0.3788, 0.548, 0.322, 0.5719, 0.0, 0.0, 0.0, 0.0, 0.0, 0.0, 0.0, 0.0, 0.0, 0.0, 0.0, 0.0, 0.0, 0.0, 0.0, 0.0, 0.0, 0.0, 0.0, 0.0, 0.0, 0.0, 0.0, 0.0, 0.0, 0.0, 0.0, 0.0, 0.0, 0.0, 0.0, 0.0, 0.0, 0.0, 0.0, 0.0, 0.0, 0.0, 0.0, 0.0, 0.0, 0.0, 0.0, 0.0, 0.0, 0.0, 0.0, 0.0, 0.0, 0.0, 0.0, 0.0, 0.0, 0.0, 0.0, 0.0, 0.0, 0.0, 0.0, 0.0, 0.0, 0.0, 0.0, 0.0, 0.0, 0.0, 0.0, 0.0, 0.0, 0.0, 0.0, 0.0, 0.0, 0.0, 0.0, 0.0, 0.0, 0.0, 0.0, 0.0, 0.0, 0.0, 0.0, 0.0, 0.0, 0.0, 0.0, 0.0, 0.0, 0.0, 0.0, 0.0, 0.0, 0.0, 0.0, 0.0, 0.0, 0.0, 0.0, 0.0, 0.0, 0.0, 0.0, 0.0, 0.0, 0.0, 0.0, 0.0, 0.0, 0.0, 0.0, 0.0, 0.0, 0.0, 0.0, 0.0, 0.0, 0.0, 0.0, 0.0, 0.0, 0.0, 0.0, 0.0, 0.0, 0.0, 0.0, 0.0, 0.0, 0.0, 0.0, 0.0, 0.0, 0.0, 0.0, 0.0, 0.0, 0.0, 0.0, 0.0, 0.0, 0.0, 0.0, 0.0, 0.0, 0.0, 0.0, 0.0, 0.0, 0.0, 0.0, 0.0, 0.0, 0.0, 0.0, 0.0, 0.0, 0.0, 0.0, 0.0, 0.0, 0.0, 0.0, 0.0, 0.0, 0.0, 0.0, 0.0, 0.0, 0.0, 0.0, 0.0, 0.0, 0.0, 0.0, 0.0, 0.0, 0.0, 0.0, 0.0, 0.0, 0.0, 0.0, 0.0, 0.0, 0.0, 0.0, 0.0, 0.0, 0.0, 0.0, 0.0, 0.0, 0.0, 0.0, 0.0, 0.0, 0.0, 0.0, 0.0, 0.0, 0.0, 0.0, 0.0, 0.0, 0.0, 0.0, 0.0, 0.0, 0.0, 0.0, 0.0, 0.0, 0.0, 0.0, 0.0, 0.0, 0.0, 0.0, 0.0, 0.0, 0.0, 0.0, 0.0, 0.0, 0.0, 0.0, 0.0, 0.0, 0.0, 0.0, 0.0, 0.0, 0.0, 0.0, 0.0, 0.0, 0.0, 0.0, 0.0, 0.0, 0.0, 0.0, 0.0, 0.0, 0.0, 0.0, 0.0, 0.0, 0.0, 0.0, 0.0, 0.0, 0.0, 0.0, 0.0])
me_cylinder_005.materials.append(mat_glassshaker)
me_cylinder_005.materials.append(mat_metaltip)
me_cylinder_005.materials.append(mat_salt)
me_cylinder_005.use_remesh_preserve_volume = False
me_cylinder_005.use_remesh_preserve_attributes = False
me_cylinder_005.use_mirror_vertex_groups = False
me_cylinder_005.update()
me_cylinder_001 = bpy.data.meshes.new('Cylinder.001')
me_cylinder_001.from_pydata([(0.1769, 0.1769, 0.1812), (0.2199, 0.2199, -0.6258), (0.2502, -9.361e-09, 0.1812), (0.311, -1.362e-08, -0.6258), (0.1769, -0.1769, 0.1812), (0.2199, -0.2199, -0.6258), (-3.111e-08, -0.2502, 0.1812), (-3.072e-08, -0.311, -0.6258), (-0.1769, -0.1769, 0.1812), (-0.2199, -0.2199, -0.6258), (-0.2502, 4.558e-09, 0.1812), (-0.311, 3.681e-09, -0.6258), (-0.1769, 0.1769, 0.1812), (-0.2199, 0.2199, -0.6258), (-3.534e-09, 0.311, -0.6258), (-9.237e-09, 0.2502, 0.1812)], [], [(11, 10, 12, 13), (13, 12, 15, 14), (9, 8, 10, 11), (7, 6, 8, 9), (5, 4, 6, 7), (3, 2, 4, 5), (1, 0, 2, 3), (14, 15, 0, 1), (10, 8, 6, 4, 2, 0, 15, 12)])
me_cylinder_001.polygons.foreach_set('use_smooth', [True] * 9)
me_cylinder_001.polygons.foreach_set('material_index', [2, 2, 2, 2, 2, 2, 2, 2, 2])
me_cylinder_001.materials.append(mat_glassshaker)
me_cylinder_001.materials.append(mat_metaltip)
me_cylinder_001.materials.append(mat_salt)
me_cylinder_001.use_remesh_preserve_volume = False
me_cylinder_001.use_remesh_preserve_attributes = False
me_cylinder_001.use_mirror_vertex_groups = False
me_cylinder_001.update()
me_cylinder = bpy.data.meshes.new('Cylinder')
me_cylinder.from_pydata([(0.02318, 0.3474, -0.7378), (-7.451e-09, 0.3379, -0.7617), (-0.02318, 0.3474, -0.7378), (0.01415, 0.3488, -0.7547), (-4.41e-09, 0.3541, -0.7527), (-0.01415, 0.3488, -0.7547), (-3.742e-09, 0.351, -0.7366), (0.2389, 0.2389, -0.7617), (0.2293, 0.2621, -0.7378), (0.2621, 0.2293, -0.7378), (0.2367, 0.2567, -0.7547), (0.2504, 0.2504, -0.7527), (0.2482, 0.2482, -0.7366), (0.2567, 0.2367, -0.7547), (0.3379, -1.304e-08, -0.7617), (0.3474, 0.02318, -0.7378), (0.3474, -0.02318, -0.7378), (0.3488, 0.01415, -0.7547), (0.3541, -1.261e-08, -0.7527), (0.351, -1.332e-08, -0.7366), (0.3488, -0.01415, -0.7547), (0.2389, -0.2389, -0.7617), (0.2621, -0.2293, -0.7378), (0.2293, -0.2621, -0.7378), (0.2567, -0.2367, -0.7547), (0.2504, -0.2504, -0.7527), (0.2482, -0.2482, -0.7366), (0.2367, -0.2567, -0.7547), (-3.166e-08, -0.3379, -0.7617), (0.02318, -0.3474, -0.7378), (-0.02318, -0.3474, -0.7378), (0.01415, -0.3488, -0.7547), (-3.197e-08, -0.3541, -0.7527), (-3.629e-08, -0.351, -0.7366), (-0.01415, -0.3488, -0.7547), (-0.2389, -0.2389, -0.7617), (-0.2293, -0.2621, -0.7378), (-0.2621, -0.2293, -0.7378), (-0.2367, -0.2567, -0.7547), (-0.2504, -0.2504, -0.7527), (-0.2482, -0.2482, -0.7366), (-0.2567, -0.2367, -0.7547), (-0.3379, 8.382e-09, -0.7617), (-0.3474, -0.02318, -0.7378), (-0.3474, 0.02318, -0.7378), (-0.3488, -0.01415, -0.7547), (-0.3541, 2.258e-09, -0.7527), (-0.351, 6.037e-09, -0.7366), (-0.3488, 0.01415, -0.7547), (-0.2389, 0.2389, -0.7617), (-0.2621, 0.2293, -0.7378), (-0.2293, 0.2621, -0.7378), (-0.2567, 0.2367, -0.7547), (-0.2504, 0.2504, -0.7527), (-0.2482, 0.2482, -0.7366), (-0.2367, 0.2567, -0.7547), (0.02318, 0.2144, 0.6812), (-0.02318, 0.2144, 0.6812), (-9.978e-09, 0.2184, 0.6812), (0.168, 0.1352, 0.6812), (0.1352, 0.168, 0.6812), (0.1544, 0.1544, 0.6812), (0.2144, -0.02318, 0.6812), (0.2144, 0.02318, 0.6812), (0.2184, -7.639e-09, 0.6812), (0.1352, -0.168, 0.6812), (0.168, -0.1352, 0.6812), (0.1544, -0.1544, 0.6812), (-0.02318, -0.2144, 0.6812), (0.02318, -0.2144, 0.6812), (-2.953e-08, -0.2184, 0.6812), (-0.168, -0.1352, 0.6812), (-0.1352, -0.168, 0.6812), (-0.1544, -0.1544, 0.6812), (-0.2144, 0.02318, 0.6812), (-0.2144, -0.02318, 0.6812), (-0.2184, 6.494e-09, 0.6812), (-0.1352, 0.168, 0.6812), (-0.168, 0.1352, 0.6812), (-0.1544, 0.1544, 0.6812), (-0.02318, 0.3145, -0.6377), (-0.02318, 0.3097, -0.6133), (0.02318, 0.3097, -0.6133), (0.02318, 0.3145, -0.6377), (-1.406e-08, 0.3137, -0.6133), (-1.298e-08, 0.3185, -0.6377), (0.206, 0.2388, -0.6377), (0.2026, 0.2354, -0.6133), (0.2354, 0.2026, -0.6133), (0.2388, 0.206, -0.6377), (0.2252, 0.2252, -0.6377), (0.2218, 0.2218, -0.6133), (0.3145, 0.02318, -0.6377), (0.3097, 0.02318, -0.6133), (0.3097, -0.02318, -0.6133), (0.3145, -0.02318, -0.6377), (0.3185, -1.121e-08, -0.6377), (0.3137, -1.092e-08, -0.6133), (0.2388, -0.206, -0.6377), (0.2354, -0.2026, -0.6133), (0.2026, -0.2354, -0.6133), (0.206, -0.2388, -0.6377), (0.2252, -0.2252, -0.6377), (0.2218, -0.2218, -0.6133), (0.02318, -0.3145, -0.6377), (0.02318, -0.3097, -0.6133), (-0.02318, -0.3097, -0.6133), (-0.02318, -0.3145, -0.6377), (-3.953e-08, -0.3185, -0.6377), (-3.982e-08, -0.3137, -0.6133), (-0.206, -0.2388, -0.6377), (-0.2026, -0.2354, -0.6133), (-0.2354, -0.2026, -0.6133), (-0.2388, -0.206, -0.6377), (-0.2252, -0.2252, -0.6377), (-0.2218, -0.2218, -0.6133), (-0.3145, -0.02318, -0.6377), (-0.3097, -0.02318, -0.6133), (-0.3097, 0.02318, -0.6133), (-0.3145, 0.02318, -0.6377), (-0.3185, 9.622e-09, -0.6377), (-0.3137, 1.002e-08, -0.6133), (-0.2388, 0.206, -0.6377), (-0.2354, 0.2026, -0.6133), (-0.2026, 0.2354, -0.6133), (-0.206, 0.2388, -0.6377), (-0.2252, 0.2252, -0.6377), (-0.2218, 0.2218, -0.6133)], [], [(84, 58, 56, 82), (93, 63, 64, 97), (123, 78, 79, 127), (117, 75, 76, 121), (111, 72, 73, 115), (105, 69, 70, 109), (99, 66, 67, 103), (1, 7, 14, 21, 28, 35, 42, 49), (98, 22, 16, 95), (104, 29, 23, 101), (92, 15, 9, 89), (86, 8, 0, 83), (110, 36, 30, 107), (116, 43, 37, 113), (119, 122, 50, 44), (2, 51, 125, 80), (0, 3, 4, 6), (1, 5, 4, 3), (2, 6, 4, 5), (7, 10, 11, 13), (8, 12, 11, 10), (9, 13, 11, 12), (14, 17, 18, 20), (15, 19, 18, 17), (16, 20, 18, 19), (21, 24, 25, 27), (22, 26, 25, 24), (23, 27, 25, 26), (28, 31, 32, 34), (29, 33, 32, 31), (30, 34, 32, 33), (35, 38, 39, 41), (36, 40, 39, 38), (37, 41, 39, 40), (42, 45, 46, 48), (43, 47, 46, 45), (44, 48, 46, 47), (49, 52, 53, 55), (50, 54, 53, 52), (51, 55, 53, 54), (0, 8, 10, 3), (3, 10, 7, 1), (88, 59, 63, 93), (91, 61, 59, 88), (9, 15, 17, 13), (13, 17, 14, 7), (99, 94, 62, 66), (97, 64, 62, 94), (16, 22, 24, 20), (20, 24, 21, 14), (65, 69, 105, 100), (103, 67, 65, 100), (23, 29, 31, 27), (27, 31, 28, 21), (68, 72, 111, 106), (109, 70, 68, 106), (30, 36, 38, 34), (34, 38, 35, 28), (71, 75, 117, 112), (115, 73, 71, 112), (37, 43, 45, 41), (41, 45, 42, 35), (74, 78, 123, 118), (121, 76, 74, 118), (44, 50, 52, 48), (48, 52, 49, 42), (127, 79, 77, 124), (51, 2, 5, 55), (55, 5, 1, 49), (81, 57, 58, 84), (87, 82, 56, 60), (90, 12, 8, 86), (89, 9, 12, 90), (96, 19, 15, 92), (95, 16, 19, 96), (102, 26, 22, 98), (101, 23, 26, 102), (81, 124, 77, 57), (6, 85, 83, 0), (126, 54, 50, 122), (125, 51, 54, 126), (108, 33, 29, 104), (107, 30, 33, 108), (114, 40, 36, 110), (113, 37, 40, 114), (120, 47, 43, 116), (119, 44, 47, 120), (87, 60, 61, 91), (91, 88, 89, 90), (87, 91, 90, 86), (97, 94, 95, 96), (93, 97, 96, 92), (103, 100, 101, 102), (99, 103, 102, 98), (109, 106, 107, 108), (105, 109, 108, 104), (115, 112, 113, 114), (111, 115, 114, 110), (121, 118, 119, 120), (117, 121, 120, 116), (127, 124, 125, 126), (123, 127, 126, 122), (81, 84, 85, 80), (84, 82, 83, 85), (82, 87, 86, 83), (124, 81, 80, 125), (88, 93, 92, 89), (94, 99, 98, 95), (100, 105, 104, 101), (106, 111, 110, 107), (112, 117, 116, 113), (118, 123, 122, 119), (2, 80, 85, 6)])
me_cylinder.polygons.foreach_set('use_smooth', [1, 1, 1, 1, 1, 1, 1, 0, 0, 0, 0, 0, 0, 0, 0, 0, 1, 1, 1, 1, 1, 1, 1, 1, 1, 1, 1, 1, 1, 1, 1, 1, 1, 1, 1, 1, 1, 1, 1, 1, 1, 1, 0, 1, 1, 1, 0, 1, 1, 1, 0, 1, 1, 1, 0, 1, 1, 1, 0, 1, 1, 1, 0, 1, 1, 1, 1, 1, 1, 1, 0, 1, 1, 1, 1, 1, 1, 0, 1, 1, 1, 1, 1, 1, 1, 1, 1, 1, 1, 1, 1, 1, 1, 1, 1, 1, 1, 1, 1, 1, 1, 1, 1, 1, 1, 1, 1, 1, 1, 1, 1, 1, 1])
_uv = me_cylinder.uv_layers.new(name='UVMap')
_uv.uv.foreach_set('vector', [0.0, 0.0, 0.0, 0.0, 0.0, 0.0, 0.0, 0.0, 0.0, 0.0, 0.0, 0.0, 0.0, 0.0, 0.0, 0.0, 0.0, 0.0, 0.0, 0.0, 0.0, 0.0, 0.0, 0.0, 0.0, 0.0, 0.0, 0.0, 0.0, 0.0, 0.0, 0.0, 0.0, 0.0, 0.0, 0.0, 0.0, 0.0, 0.0, 0.0, 0.0, 0.0, 0.0, 0.0, 0.0, 0.0, 0.0, 0.0, 0.0, 0.0, 0.0, 0.0, 0.0, 0.0, 0.0, 0.0, 0.0, 0.0, 0.0, 0.0, 0.0, 0.0, 0.0, 0.0, 0.0, 0.0, 0.0, 0.0, 0.0, 0.0, 0.0, 0.0, 0.0, 0.0, 0.0, 0.0, 0.0, 0.0, 0.0, 0.0, 0.0, 0.0, 0.0, 0.0, 0.0, 0.0, 0.0, 0.0, 0.0, 0.0, 0.0, 0.0, 0.0, 0.0, 0.0, 0.0, 0.0, 0.0, 0.0, 0.0, 0.0, 0.0, 0.0, 0.0, 0.0, 0.0, 0.0, 0.0, 0.0, 0.0, 0.0, 0.0, 0.0, 0.0, 0.0, 0.0, 0.0, 0.0, 0.0, 0.0, 0.0, 0.0, 0.0, 0.0, 0.0, 0.0, 0.0, 0.0, 0.0, 0.0, 0.0, 0.0, 0.0, 0.0, 0.0, 0.0, 0.0, 0.0, 0.0, 0.0, 0.0, 0.0, 0.0, 0.0, 0.0, 0.0, 0.0, 0.0, 0.0, 0.0, 0.0, 0.0, 0.0, 0.0, 0.0, 0.0, 0.0, 0.0, 0.0, 0.0, 0.0, 0.0, 0.0, 0.0, 0.0, 0.0, 0.0, 0.0, 0.0, 0.0, 0.0, 0.0, 0.0, 0.0, 0.0, 0.0, 0.0, 0.0, 0.0, 0.0, 0.0, 0.0, 0.0, 0.0, 0.0, 0.0, 0.0, 0.0, 0.0, 0.0, 0.0, 0.0, 0.0, 0.0, 0.0, 0.0, 0.0, 0.0, 0.0, 0.0, 0.0, 0.0, 0.0, 0.0, 0.0, 0.0, 0.0, 0.0, 0.0, 0.0, 0.0, 0.0, 0.0, 0.0, 0.0, 0.0, 0.0, 0.0, 0.0, 0.0, 0.0, 0.0, 0.0, 0.0, 0.0, 0.0, 0.0, 0.0, 0.0, 0.0, 0.0, 0.0, 0.0, 0.0, 0.0, 0.0, 0.0, 0.0, 0.0, 0.0, 0.0, 0.0, 0.0, 0.0, 0.0, 0.0, 0.0, 0.0, 0.0, 0.0, 0.0, 0.0, 0.0, 0.0, 0.0, 0.0, 0.0, 0.0, 0.0, 0.0, 0.0, 0.0, 0.0, 0.0, 0.0, 0.0, 0.0, 0.0, 0.0, 0.0, 0.0, 0.0, 0.0, 0.0, 0.0, 0.0, 0.0, 0.0, 0.0, 0.0, 0.0, 0.0, 0.0, 0.0, 0.0, 0.0, 0.0, 0.0, 0.0, 0.0, 0.0, 0.0, 0.0, 0.0, 0.0, 0.0, 0.0, 0.0, 0.0, 0.0, 0.0, 0.0, 0.0, 0.0, 0.0, 0.0, 0.0, 0.0, 0.0, 0.0, 0.0, 0.0, 0.0, 0.0, 0.0, 0.0, 0.0, 0.0, 0.0, 0.0, 0.0, 0.0, 0.0, 0.0, 0.0, 0.0, 0.0, 0.0, 0.0, 0.0, 0.0, 0.0, 0.0, 0.0, 0.0, 0.0, 0.0, 0.0, 0.0, 0.0, 0.0, 0.0, 0.0, 0.0, 0.0, 0.0, 0.0, 0.0, 0.0, 0.0, 0.0, 0.0, 0.0, 0.0, 0.0, 0.0, 0.0, 0.0, 0.0, 0.0, 0.0, 0.0, 0.0, 0.0, 0.0, 0.0, 0.0, 0.0, 0.0, 0.0, 0.0, 0.0, 0.0, 0.0, 0.0, 0.0, 0.0, 0.0, 0.0, 0.0, 0.0, 0.0, 0.0, 0.0, 0.0, 0.0, 0.0, 0.0, 0.0, 0.0, 0.0, 0.0, 0.0, 0.0, 0.0, 0.0, 0.0, 0.0, 0.0, 0.0, 0.0, 0.0, 0.0, 0.0, 0.0, 0.0, 0.0, 0.0, 0.0, 0.0, 0.0, 0.0, 0.0, 0.0, 0.0, 0.0, 0.0, 0.0, 0.0, 0.0, 0.0, 0.0, 0.0, 0.0, 0.0, 0.0, 0.0, 0.0, 0.0, 0.0, 0.0, 0.0, 0.0, 0.0, 0.0, 0.0, 0.0, 0.0, 0.0, 0.0, 0.0, 0.0, 0.0, 0.0, 0.0, 0.0, 0.0, 0.0, 0.0, 0.0, 0.0, 0.0, 0.0, 0.0, 0.0, 0.0, 0.0, 0.0, 0.0, 0.0, 0.0, 0.0, 0.0, 0.0, 0.0, 0.0, 0.0, 0.0, 0.0, 0.0, 0.0, 0.0, 0.0, 0.0, 0.0, 0.0, 0.0, 0.0, 0.0, 0.0, 0.0, 0.0, 0.0, 0.0, 0.0, 0.0, 0.0, 0.0, 0.0, 0.0, 0.0, 0.0, 0.0, 0.0, 0.0, 0.0, 0.0, 0.0, 0.0, 0.0, 0.0, 0.0, 0.0, 0.0, 0.0, 0.0, 0.0, 0.0, 0.0, 0.0, 0.0, 0.0, 0.0, 0.0, 0.0, 0.0, 0.0, 0.0, 0.0, 0.0, 0.0, 0.0, 0.0, 0.0, 0.0, 0.0, 0.0, 0.0, 0.0, 0.0, 0.0, 0.0, 0.0, 0.0, 0.0, 0.0, 0.0, 0.0, 0.0, 0.0, 0.0, 0.0, 0.0, 0.0, 0.0, 0.0, 0.0, 0.0, 0.0, 0.0, 0.0, 0.0, 0.0, 0.0, 0.0, 0.0, 0.0, 0.0, 0.0, 0.0, 0.0, 0.0, 0.0, 0.0, 0.0, 0.0, 0.0, 0.0, 0.0, 0.0, 0.0, 0.0, 0.0, 0.0, 0.0, 0.0, 0.0, 0.0, 0.0, 0.0, 0.0, 0.0, 0.0, 0.0, 0.0, 0.0, 0.0, 0.0, 0.0, 0.0, 0.0, 0.0, 0.0, 0.0, 0.0, 0.0, 0.0, 0.0, 0.0, 0.0, 0.0, 0.0, 0.0, 0.0, 0.0, 0.0, 0.0, 0.0, 0.0, 0.0, 0.0, 0.0, 0.0, 0.0, 0.0, 0.0, 0.0, 0.0, 0.0, 0.0, 0.0, 0.0, 0.0, 0.0, 0.0, 0.0, 0.0, 0.0, 0.0, 0.0, 0.0, 0.0, 0.0, 0.0, 0.0, 0.0, 0.0, 0.0, 0.0, 0.0, 0.0, 0.0, 0.0, 0.0, 0.0, 0.0, 0.0, 0.0, 0.0, 0.0, 0.0, 0.0, 0.0, 0.0, 0.0, 0.0, 0.0, 0.0, 0.0, 0.0, 0.0, 0.0, 0.0, 0.0, 0.0, 0.0, 0.0, 0.0, 0.0, 0.0, 0.0, 0.0, 0.0, 0.0, 0.0, 0.0, 0.0, 0.0, 0.0, 0.0, 0.0, 0.0, 0.0, 0.0, 0.0, 0.0, 0.0, 0.0, 0.0, 0.0, 0.0, 0.0, 0.0, 0.0, 0.0, 0.0, 0.0, 0.0, 0.0, 0.0, 0.0, 0.0, 0.0, 0.0, 0.0, 0.0, 0.0, 0.0, 0.0, 0.0, 0.0, 0.0, 0.0, 0.0, 0.0, 0.0, 0.0, 0.0, 0.0, 0.0, 0.0, 0.0, 0.0, 0.0, 0.0, 0.0, 0.0, 0.0, 0.0, 0.0, 0.0, 0.0, 0.0, 0.0, 0.0, 0.0, 0.0, 0.0, 0.0, 0.0, 0.0, 0.0, 0.0, 0.0, 0.0, 0.0, 0.0, 0.0, 0.0, 0.0, 0.0, 0.0, 0.0, 0.0, 0.0, 0.0, 0.0, 0.0, 0.0, 0.0, 0.0, 0.0, 0.0, 0.0, 0.0, 0.0, 0.0, 0.0, 0.0, 0.0, 0.0, 0.0, 0.0, 0.0, 0.0, 0.0, 0.0, 0.0, 0.0, 0.0, 0.0, 0.0, 0.0, 0.0, 0.0, 0.0, 0.0, 0.0, 0.0, 0.0, 0.0, 0.0, 0.0, 0.0, 0.0, 0.0, 0.0, 0.0, 0.0, 0.0, 0.0, 0.0, 0.0, 0.0, 0.0, 0.0, 0.0, 0.0, 0.0, 0.0, 0.0, 0.0, 0.0, 0.0, 0.0, 0.0, 0.0, 0.0, 0.0, 0.0, 0.0, 0.0, 0.0, 0.0, 0.0, 0.0, 0.0, 0.0, 0.0, 0.0, 0.0, 0.0, 0.0, 0.0, 0.0, 0.0, 0.0, 0.0, 0.0, 0.0, 0.0, 0.0, 0.0, 0.0, 0.0, 0.0, 0.0, 0.0, 0.0, 0.0, 0.0, 0.0, 0.0, 0.0, 0.0, 0.0, 0.0, 0.0, 0.0, 0.0, 0.0, 0.0, 0.0, 0.0, 0.0, 0.0, 0.0, 0.0, 0.0, 0.0, 0.0, 0.0, 0.0, 0.0, 0.0, 0.0, 0.0, 0.0, 0.0, 0.0, 0.0, 0.0, 0.0, 0.0, 0.0, 0.0, 0.0, 0.0, 0.0, 0.0, 0.0, 0.0, 0.0, 0.0, 0.0, 0.0, 0.0, 0.0, 0.0, 0.0, 0.0, 0.0, 0.0, 0.0, 0.0, 0.0, 0.0, 0.0, 0.0, 0.0, 0.0, 0.0])
me_cylinder.materials.append(mat_glassshaker)
me_cylinder.materials.append(mat_metaltip)
me_cylinder.materials.append(mat_salt)
me_cylinder.use_remesh_preserve_volume = False
me_cylinder.use_remesh_preserve_attributes = False
me_cylinder.use_mirror_vertex_groups = False
me_cylinder.update()
me_cube_001 = bpy.data.meshes.new('Cube.001')
me_cube_001.from_pydata([(-5.96e-08, -0.5857, 1.25), (-0.075, 0.5857, 1.25), (-0.15, 0.3514, 1.25), (0.025, 0.1171, 1.25), (-5.96e-08, -0.1171, 1.25), (-0.15, -0.3514, 1.25), (-3.576e-08, -0.5189, 0.85), (-3.576e-08, 0.5189, 0.85), (-3.576e-08, -0.3113, 0.85), (-3.576e-08, -0.1038, 0.85), (-3.576e-08, 0.1038, 0.85), (-3.576e-08, 0.3113, 0.85), (-0.1623, -0.3516, 1.248), (-0.01235, -0.5858, 1.248), (-0.01235, 0.5187, 0.8481), (-0.08735, 0.5856, 1.248), (-0.1623, 0.3513, 1.248), (0.01265, 0.117, 1.248), (-0.01235, -0.1173, 1.248), (-0.01235, -0.519, 0.8481), (-0.01235, 0.3112, 0.8481), (-0.01235, -0.3114, 0.8481), (-0.01235, -0.1039, 0.8481), (-0.01235, 0.1036, 0.8481)], [], [(2, 11, 7, 1), (0, 6, 8, 5), (5, 8, 9, 4), (4, 9, 10, 3), (3, 10, 11, 2), (16, 15, 14, 20), (13, 12, 21, 19), (12, 18, 22, 21), (18, 17, 23, 22), (17, 16, 20, 23), (4, 18, 12, 5), (1, 15, 16, 2), (8, 9, 22, 21), (0, 13, 19, 6), (2, 16, 17, 3), (9, 10, 23, 22), (5, 12, 13, 0), (11, 7, 14, 20), (3, 17, 18, 4), (10, 11, 20, 23), (7, 14, 15, 1), (6, 8, 21, 19)])
me_cube_001.polygons.foreach_set('use_smooth', [True] * 22)
me_cube_001.polygons.foreach_set('material_index', [1, 1, 1, 1, 1, 1, 1, 1, 1, 1, 1, 1, 1, 1, 1, 1, 1, 1, 1, 1, 1, 1])
me_cube_001.materials.append(mat_holder)
me_cube_001.materials.append(mat_napkin)
me_cube_001.materials.append(mat_moarholder)
me_cube_001.use_remesh_preserve_volume = False
me_cube_001.use_remesh_preserve_attributes = False
me_cube_001.use_mirror_vertex_groups = False
me_cube_001.update()
me_cube = bpy.data.meshes.new('Cube')
me_cube.from_pydata([(-0.8333, 0.2778, 1.075), (-0.8333, -0.2778, 1.075), (0.1389, 0.5556, 1.075), (0.1389, -0.5556, 1.075), (-0.1389, 0.5556, 1.075), (-0.1389, -0.5556, 1.075), (0.1389, 0.5556, 1.025), (0.1389, -0.5556, 1.025), (-0.1389, 0.5556, 1.025), (-0.1389, -0.5556, 1.025), (0.975, 1.0, 0.975), (0.9434, 0.9772, 1.01), (0.9772, 0.9434, 1.01), (1.0, 0.975, 0.975), (0.9592, 0.9933, 0.9957), (0.9862, 0.9862, 0.9969), (0.9609, 0.9609, 1.013), (0.9933, 0.9592, 0.9957), (0.9927, 0.9927, 0.975), (0.975, -1.0, 0.975), (1.0, -0.975, 0.975), (0.9772, -0.9434, 1.01), (0.9434, -0.9772, 1.01), (0.9927, -0.9927, 0.975), (0.9862, -0.9862, 0.9969), (0.9933, -0.9592, 0.9957), (0.9609, -0.9609, 1.013), (0.9592, -0.9933, 0.9957), (-0.975, -1.0, 0.975), (-0.9434, -0.9772, 1.01), (-0.9772, -0.9434, 1.01), (-1.0, -0.975, 0.975), (-0.9592, -0.9933, 0.9957), (-0.9862, -0.9862, 0.9969), (-0.9609, -0.9609, 1.013), (-0.9933, -0.9592, 0.9957), (-0.9927, -0.9927, 0.975), (-0.975, 1.0, 0.975), (-1.0, 0.975, 0.975), (-0.9772, 0.9434, 1.01), (-0.9434, 0.9772, 1.01), (-0.9927, 0.9927, 0.975), (-0.9862, 0.9862, 0.9969), (-0.9933, 0.9592, 0.9957), (-0.9609, 0.9609, 1.013), (-0.9592, 0.9933, 0.9957), (-0.7995, 0.8333, 1.075), (-0.8333, 0.7995, 1.075), (-0.8234, 0.8234, 1.075), (0.8333, 0.7995, 1.075), (0.7995, 0.8333, 1.075), (0.8234, 0.8234, 1.075), (-0.8333, -0.7995, 1.075), (-0.7995, -0.8333, 1.075), (-0.8234, -0.8234, 1.075), (0.7995, -0.8333, 1.075), (0.8333, -0.7995, 1.075), (0.8234, -0.8234, 1.075), (0.975, 1.0, -0.8333), (1.0, 0.975, -0.8333), (0.9927, 0.9927, -0.8333), (1.0, 0.975, 0.8333), (0.975, 1.0, 0.8333), (0.9927, 0.9927, 0.8333), (1.0, -0.975, -0.8333), (0.975, -1.0, -0.8333), (0.9927, -0.9927, -0.8333), (0.975, -1.0, 0.8333), (1.0, -0.975, 0.8333), (0.9927, -0.9927, 0.8333), (-0.975, -1.0, -0.8333), (-1.0, -0.975, -0.8333), (-0.9927, -0.9927, -0.8333), (-1.0, -0.975, 0.8333), (-0.975, -1.0, 0.8333), (-0.9927, -0.9927, 0.8333), (-1.0, 0.975, -0.8333), (-0.975, 1.0, -0.8333), (-0.9927, 0.9927, -0.8333), (-0.975, 1.0, 0.8333), (-1.0, 0.975, 0.8333), (-0.9927, 0.9927, 0.8333), (0.97, 0.975, -1.0), (0.975, 1.0, -0.975), (0.9735, 0.9927, -0.9927), (0.975, 0.97, -1.0), (1.0, 0.975, -0.975), (0.9927, 0.9735, -0.9927), (0.9735, 0.9735, -1.0), (0.9927, 0.9927, -0.975), (0.9871, 0.9871, -0.9927), (0.975, -0.97, -1.0), (1.0, -0.975, -0.975), (0.9927, -0.9735, -0.9927), (0.97, -0.975, -1.0), (0.975, -1.0, -0.975), (0.9735, -0.9927, -0.9927), (0.9735, -0.9735, -1.0), (0.9927, -0.9927, -0.975), (0.9871, -0.9871, -0.9927), (-0.97, -0.975, -1.0), (-0.975, -1.0, -0.975), (-0.9735, -0.9927, -0.9927), (-0.975, -0.97, -1.0), (-1.0, -0.975, -0.975), (-0.9927, -0.9735, -0.9927), (-0.9735, -0.9735, -1.0), (-0.9927, -0.9927, -0.975), (-0.9871, -0.9871, -0.9927), (-0.975, 0.97, -1.0), (-1.0, 0.975, -0.975), (-0.9927, 0.9735, -0.9927), (-0.97, 0.975, -1.0), (-0.975, 1.0, -0.975), (-0.9735, 0.9927, -0.9927), (-0.9735, 0.9735, -1.0), (-0.9927, 0.9927, -0.975), (-0.9871, 0.9871, -0.9927)], [], [(62, 79, 37, 10), (31, 38, 80, 73), (46, 48, 47, 0, 4, 2, 3, 5, 1, 52, 54, 53, 55, 57, 56, 49, 51, 50), (110, 76, 78, 116), (13, 20, 68, 61), (89, 60, 59, 86), (12, 49, 56, 21), (19, 28, 74, 67), (61, 68, 64, 59), (2, 4, 8, 6), (4, 0, 1, 5), (6, 8, 9, 7), (3, 2, 6, 7), (5, 3, 7, 9), (4, 5, 9, 8), (101, 70, 72, 107), (67, 74, 70, 65), (50, 11, 40, 46), (58, 77, 79, 62), (39, 30, 52, 1, 0, 47), (55, 53, 29, 22), (73, 80, 76, 71), (10, 14, 15, 18), (11, 16, 15, 14), (12, 17, 15, 16), (13, 18, 15, 17), (19, 23, 24, 27), (20, 25, 24, 23), (21, 26, 24, 25), (22, 27, 24, 26), (28, 32, 33, 36), (29, 34, 33, 32), (30, 35, 33, 34), (31, 36, 33, 35), (37, 41, 42, 45), (38, 43, 42, 41), (39, 44, 42, 43), (40, 45, 42, 44), (62, 10, 18, 63), (63, 18, 13, 61), (68, 20, 23, 69), (69, 23, 19, 67), (74, 28, 36, 75), (75, 36, 31, 73), (80, 38, 41, 81), (81, 41, 37, 79), (12, 21, 25, 17), (17, 25, 20, 13), (30, 39, 43, 35), (35, 43, 38, 31), (10, 37, 45, 14), (14, 45, 40, 11), (22, 29, 32, 27), (27, 32, 28, 19), (29, 53, 54, 34), (34, 54, 52, 30), (21, 56, 57, 26), (26, 57, 55, 22), (11, 50, 51, 16), (16, 51, 49, 12), (39, 47, 48, 44), (44, 48, 46, 40), (83, 113, 77, 58), (59, 64, 92, 86), (58, 62, 63, 60), (60, 63, 61, 59), (98, 66, 65, 95), (65, 70, 101, 95), (64, 68, 69, 66), (66, 69, 67, 65), (107, 72, 71, 104), (71, 76, 110, 104), (70, 74, 75, 72), (72, 75, 73, 71), (116, 78, 77, 113), (76, 80, 81, 78), (78, 81, 79, 77), (92, 64, 66, 98), (83, 58, 60, 89), (88, 82, 84, 90), (90, 84, 83, 89), (85, 88, 90, 87), (87, 90, 89, 86), (97, 91, 93, 99), (99, 93, 92, 98), (94, 97, 99, 96), (96, 99, 98, 95), (106, 100, 102, 108), (108, 102, 101, 107), (103, 106, 108, 105), (105, 108, 107, 104), (115, 109, 111, 117), (117, 111, 110, 116), (112, 115, 117, 114), (114, 117, 116, 113), (91, 85, 87, 93), (93, 87, 86, 92), (82, 112, 114, 84), (84, 114, 113, 83), (100, 94, 96, 102), (102, 96, 95, 101), (109, 103, 105, 111), (111, 105, 104, 110), (88, 85, 91, 97, 94, 100, 106, 103, 109, 115, 112, 82)])
me_cube.polygons.foreach_set('use_smooth', [0, 0, 0, 1, 0, 1, 0, 0, 0, 0, 0, 0, 0, 0, 0, 1, 0, 0, 0, 0, 0, 0, 1, 1, 1, 1, 1, 1, 1, 1, 1, 1, 1, 1, 1, 1, 1, 1, 1, 1, 1, 1, 1, 1, 1, 1, 1, 1, 1, 1, 1, 1, 1, 1, 1, 1, 1, 1, 1, 1, 1, 1, 0, 0, 1, 1, 1, 0, 1, 1, 1, 0, 1, 1, 1, 1, 1, 1, 1, 1, 1, 1, 1, 1, 1, 1, 1, 1, 1, 1, 1, 1, 1, 1, 1, 1, 1, 1, 1, 1, 1, 1, 1, 0])
me_cube.polygons.foreach_set('material_index', [2, 2, 0, 2, 2, 2, 2, 2, 0, 0, 0, 1, 0, 0, 0, 2, 0, 2, 0, 2, 2, 0, 2, 2, 2, 2, 2, 2, 2, 2, 2, 2, 2, 2, 2, 2, 2, 2, 2, 2, 2, 2, 2, 2, 2, 2, 2, 2, 2, 2, 2, 2, 2, 2, 2, 2, 2, 2, 2, 2, 2, 2, 2, 2, 0, 0, 2, 2, 0, 0, 2, 2, 0, 0, 2, 0, 0, 2, 2, 2, 2, 2, 2, 2, 2, 2, 2, 2, 2, 2, 2, 2, 2, 2, 2, 2, 2, 2, 2, 2, 2, 2, 2, 2])
me_cube.materials.append(mat_holder)
me_cube.materials.append(mat_napkin)
me_cube.materials.append(mat_moarholder)
me_cube.use_remesh_preserve_volume = False
me_cube.use_remesh_preserve_attributes = False
me_cube.use_mirror_vertex_groups = False
me_cube.update()

# ---- objects
ob_cylinder_004 = bpy.data.objects.new('Cylinder.004', me_cylinder_008)
ob_cylinder_003 = bpy.data.objects.new('Cylinder.003', me_cylinder_007)
ob_cylinder_002 = bpy.data.objects.new('Cylinder.002', me_cylinder_006)
ob_cylinder_005 = bpy.data.objects.new('Cylinder.005', me_cylinder_005)
ob_cylinder_001 = bpy.data.objects.new('Cylinder.001', me_cylinder_001)
ob_cylinder = bpy.data.objects.new('Cylinder', me_cylinder)
ob_cube_001 = bpy.data.objects.new('Cube.001', me_cube_001)
ob_cube = bpy.data.objects.new('Cube', me_cube)
ob_lamp = bpy.data.objects.new('Lamp', light_lamp)
ob_camera = bpy.data.objects.new('Camera', cam_camera)

# ---- transforms, parenting, visibility, modifiers, constraints
ob_cylinder_004.location = (2.0, -1.0, -0.25)
ob_cylinder_004.lineart.crease_threshold = 0.0
ob_cylinder_003.location = (2.0, -1.0, -0.25)
ob_cylinder_003.lineart.crease_threshold = 0.0
ob_cylinder_002.location = (2.0, -1.0, -0.25)
ob_cylinder_002.lineart.crease_threshold = 0.0
ob_cylinder_005.location = (2.0, 1.0, -0.25)
ob_cylinder_005.lineart.crease_threshold = 0.0
ob_cylinder_001.location = (2.0, 1.0, -0.25)
ob_cylinder_001.lineart.crease_threshold = 0.0
ob_cylinder.location = (2.0, 1.0, -0.25)
ob_cylinder.lineart.crease_threshold = 0.0
ob_cube_001.location = (0.0, 0.0, 0.0)
ob_cube_001.scale = (1.0, 1.75, 1.0)
ob_cube_001.lock_rotations_4d = False
ob_cube_001.empty_display_type = 'ARROWS'
ob_cube_001.lineart.crease_threshold = 0.0
ob_cube.location = (0.0, 0.0, 0.0)
ob_cube.scale = (1.0, 1.75, 1.0)
ob_cube.lock_rotations_4d = False
ob_cube.empty_display_type = 'ARROWS'
ob_cube.lineart.crease_threshold = 0.0
ob_lamp.location = (0.0, 0.0, 10.0)
ob_lamp.lock_rotations_4d = False
ob_lamp.empty_display_type = 'ARROWS'
ob_lamp.color = (0.0, 0.0, 0.0, 0.0)
ob_lamp.lineart.crease_threshold = 0.0
ob_camera.location = (7.481, -6.508, 5.344)
ob_camera.rotation_euler = (1.109, 0.01082, 0.8149)
ob_camera.lock_rotations_4d = False
ob_camera.empty_display_type = 'ARROWS'
ob_camera.color = (0.0, 0.0, 0.0, 0.0)
ob_camera.display_type = 'WIRE'
ob_camera.lineart.crease_threshold = 0.0

# ---- collection membership
col_collection_1.objects.link(ob_cylinder_004)
col_collection_1.objects.link(ob_cylinder_003)
col_collection_1.objects.link(ob_cylinder_002)
col_collection_1.objects.link(ob_cylinder_005)
col_collection_1.objects.link(ob_cylinder_001)
col_collection_1.objects.link(ob_cylinder)
col_collection_1.objects.link(ob_cube_001)
col_collection_1.objects.link(ob_cube)
col_collection_1.objects.link(ob_lamp)
col_collection_1.objects.link(ob_camera)

# ---- scene / render settings (as saved in the file)
scene.camera = ob_camera
scene.frame_start = 1; scene.frame_end = 250; scene.frame_set(1)
scene.render.engine = 'BLENDER_EEVEE_NEXT'
scene.render.resolution_percentage = 50
scene.render.dither_intensity = 0.0
scene.cycles.use_denoising = False
scene.cycles.samples = 10
scene.cycles.sampling_pattern = 'TABULATED_SOBOL'
scene.cycles.light_sampling_threshold = 0.0
scene.cycles.use_adaptive_sampling = False
scene.cycles.use_light_tree = False
scene.cycles.blur_glossy = 0.0
scene.cycles.pixel_filter_type = 'GAUSSIAN'
scene.cycles.sample_clamp_indirect = 0.0
scene.view_settings.view_transform = 'Standard'
bpy.context.view_layer.update()
